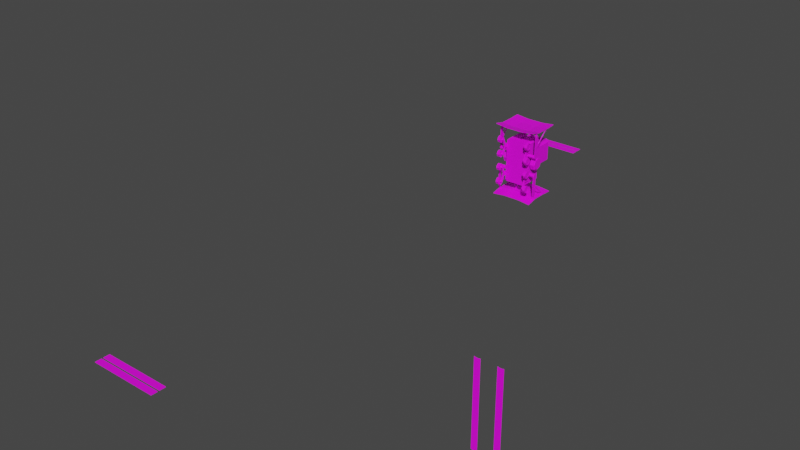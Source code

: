 # Source: BulldozerRobot.blend  (saved by Blender 3.4.6; exported with 4.5.12 LTS)
import bpy
from mathutils import Matrix  # noqa: F401  (used for matrix-valued properties, if any)

bpy.ops.wm.read_factory_settings(use_empty=True)
scene = bpy.context.scene
scene.name = 'Scene'

# ---- collections
col_collection = bpy.data.collections.new('Collection'); scene.collection.children.link(col_collection)

# ---- images (referenced by path relative to the original .blend; pixels are not part of the script)
import os
ASSET_DIR = os.environ.get("B2B_ASSET_DIR", "")  # directory of the original .blend (textures are referenced by path, not embedded)
HERE = os.path.dirname(os.path.abspath(__file__))  # packed textures are extracted next to this script under _unpacked/

def load_image(name, relpath, width, height, colorspace="sRGB"):
    """Load a texture the original file referenced (path relative to the .blend, or extracted next to this script)."""
    p = next((c for c in (os.path.join(HERE, relpath), os.path.join(ASSET_DIR, relpath)) if relpath and os.path.exists(c)), "")
    if p:
        img = bpy.data.images.load(p, check_existing=True)
        img.name = name
    else:  # same state as the original file: an image datablock whose file is absent (Cycles renders it pink)
        img = bpy.data.images.new(name, width, height)
        img.source = "FILE"
        img.filepath = "//" + (relpath or name)
    img.colorspace_settings.name = colorspace
    return img
img_colorpalete_duel_32x_png = load_image('colorPalete_duel-32x.png', 'Colors/colorPalete_duel-32x.png', 1024, 1024, 'sRGB')

# ---- materials (node trees are filled in below, after node groups)
mat_materialmap = bpy.data.materials.new('MaterialMap')
mat_materialmap.alpha_threshold = 0.0
mat_materialmap.use_transparent_shadow = False
mat_materialmap.roughness = 0.5
mat_materialmap.line_color = (0.0, 0.0, 0.0, 1.0)

# ---- material node trees
mat_materialmap.use_nodes = True; mat_materialmap.node_tree.nodes.clear()
_N = mat_materialmap.node_tree.nodes; _L = mat_materialmap.node_tree.links
n0 = _N.new('ShaderNodeOutputMaterial'); n0.name = 'Material Output'; n0.location = (300, 300)
n1 = _N.new('ShaderNodeBsdfPrincipled'); n1.name = 'Principled BSDF'; n1.location = (10, 300)
n1.distribution = 'GGX'
n1.subsurface_method = 'RANDOM_WALK_SKIN'
n1.inputs[3].default_value = 1.45
n1.inputs[27].default_value = (0.0, 0.0, 0.0, 1.0)
n1.inputs[28].default_value = 1.0
n2 = _N.new('ShaderNodeTexImage'); n2.name = 'Image Texture'; n2.location = (-446, 282)
n2.image = img_colorpalete_duel_32x_png
_L.new(n1.outputs[0], n0.inputs[0])
_L.new(n2.outputs[0], n1.inputs[0])
n0.is_active_output = True

# ---- world
world_world = bpy.data.worlds.new('World'); scene.world = world_world
world_world.use_nodes = True; world_world.node_tree.nodes.clear()
_N = world_world.node_tree.nodes; _L = world_world.node_tree.links
n0 = _N.new('ShaderNodeOutputWorld'); n0.name = 'World Output'; n0.location = (300, 300)
n1 = _N.new('ShaderNodeBackground'); n1.name = 'Background'; n1.location = (10, 300)
n1.inputs[0].default_value = (0.05088, 0.05088, 0.05088, 1.0)
_L.new(n1.outputs[0], n0.inputs[0])
n0.is_active_output = True
world_world.color = (0.05088, 0.05088, 0.05088)
world_world.use_sun_shadow = False
world_world.sun_shadow_jitter_overblur = 0.0

# ---- meshes
me_plane_001 = bpy.data.meshes.new('Plane.001')
me_plane_001.from_pydata([(-0.6767, -5.832, 0.0), (-0.6767, -5.71, 0.0), (0.6767, -5.832, 0.0), (0.6767, -5.71, 0.0), (0.6767, -5.866, 0.0), (0.6767, -5.988, 0.0), (-0.6767, -5.866, 0.0), (-0.6767, -5.988, 0.0)], [], [(1, 0, 2, 3), (6, 7, 5, 4)])
_uv = me_plane_001.uv_layers.new(name='UVMap')
_uv.uv.foreach_set('vector', [0.2134, 0.01016, 0.2134, 0.01017, 0.1816, 0.01017, 0.1816, 0.01016, 0.2134, 0.01016, 0.2134, 0.01017, 0.1816, 0.01017, 0.1816, 0.01016])
me_plane_001.materials.append(mat_materialmap)
me_plane_001.update()
me_cube_024 = bpy.data.meshes.new('Cube.024')
me_cube_024.from_pydata([(-2.186e-08, 0.5, 0.2), (-1.317e-08, 0.3013, 0.6495), (0.3039, 1.328e-08, 0.5739), (0.3839, 1.678e-08, 0.5453), (0.3039, 0.1068, 0.53), (0.3839, 0.08664, 0.5098), (0.3039, 0.1508, 0.4239), (0.3839, 0.1222, 0.4239), (0.3039, 0.1068, 0.3179), (0.3839, 0.08664, 0.3381), (0.3039, 1.328e-08, 0.2739), (0.3839, 1.678e-08, 0.3025), (0.3839, 0.1068, 0.53), (0.3839, 1.678e-08, 0.5739), (0.3839, 0.1508, 0.4239), (0.3839, 0.1068, 0.3179), (0.3839, 1.678e-08, 0.2739), (0.4051, 1.771e-08, 0.4239), (0.4051, 0.08664, 0.5098), (0.4051, 1.771e-08, 0.5453), (0.4051, 0.1222, 0.4239), (0.4051, 0.08664, 0.3381), (0.4051, 1.771e-08, 0.3025), (0.2927, 0.5511, 0.1363), (0.2927, 0.5742, 0.08065), (0.3756, 0.1179, 0.1209), (0.3093, 0.1413, 0.09751), (0.3756, 0.1012, 0.08065), (0.3093, 0.1343, 0.08065), (0.3756, 0.1179, 0.04037), (0.3093, 0.1413, 0.0638), (0.3756, 0.1582, 0.02368), (0.3093, 0.1582, 0.05682), (0.3756, 0.1985, 0.04037), (0.3093, 0.175, 0.0638), (0.3756, 0.2151, 0.08065), (0.3093, 0.182, 0.08065), (0.3756, 0.1985, 0.1209), (0.3093, 0.175, 0.09751), (0.3756, 0.1582, 0.1376), (0.3093, 0.1582, 0.1045), (0.3924, 0.5511, 0.1363), (0.3924, 0.5742, 0.08065), (0.3756, 0.1582, 0.1594), (0.3756, 0.1025, 0.1363), (0.3756, 0.0794, 0.08065), (0.3756, 0.1025, 0.02496), (0.3756, 0.1582, 0.001889), (0.3756, 0.2139, 0.02496), (0.3756, 0.2369, 0.08065), (0.3756, 0.2139, 0.1363), (0.3715, 0.1582, 0.1376), (0.3715, 0.1179, 0.1209), (0.3715, 0.1012, 0.08065), (0.3715, 0.1179, 0.04037), (0.3715, 0.1582, 0.02368), (0.3715, 0.1985, 0.04037), (0.3715, 0.2151, 0.08065), (0.3715, 0.1985, 0.1209), (0.3756, 0.4531, 0.1209), (0.3093, 0.4765, 0.09751), (0.3756, 0.4364, 0.08065), (0.3093, 0.4695, 0.08065), (0.3756, 0.4531, 0.04037), (0.3093, 0.4765, 0.0638), (0.3756, 0.4934, 0.02368), (0.3093, 0.4934, 0.05682), (0.3756, 0.5336, 0.04037), (0.3093, 0.5102, 0.0638), (0.3756, 0.5503, 0.08065), (0.3093, 0.5172, 0.08065), (0.3756, 0.5336, 0.1209), (0.3093, 0.5102, 0.09751), (0.3756, 0.4934, 0.1376), (0.3093, 0.4934, 0.1045), (0.3756, 0.4934, 0.1594), (0.3756, 0.4377, 0.1363), (0.3756, 0.4146, 0.08065), (0.3756, 0.4377, 0.02496), (0.3756, 0.4934, 0.001889), (0.3756, 0.5491, 0.02496), (0.3756, 0.5721, 0.08065), (0.3756, 0.5491, 0.1363), (0.3715, 0.4934, 0.1376), (0.3715, 0.4531, 0.1209), (0.3715, 0.4364, 0.08065), (0.3715, 0.4531, 0.04037), (0.3715, 0.4934, 0.02368), (0.3715, 0.5336, 0.04037), (0.3715, 0.5503, 0.08065), (0.3715, 0.5336, 0.1209), (0.3093, 0.1025, 0.1363), (0.3093, 0.1582, 0.1594), (0.3093, 0.0794, 0.08065), (0.3093, 0.1025, 0.02496), (0.3093, 0.1582, 0.001889), (0.3093, 0.2139, 0.02496), (0.3093, 0.2369, 0.08065), (0.3093, 0.2139, 0.1363), (0.3093, 0.4377, 0.1363), (0.3093, 0.4934, 0.1594), (0.3093, 0.4146, 0.08065), (0.3093, 0.4377, 0.02496), (0.3093, 0.4934, 0.001889), (0.3093, 0.5491, 0.02496), (0.3093, 0.5721, 0.08065), (0.3093, 0.5491, 0.1363), (0.2545, 0.2875, 0.1652), (0.2545, 0.2875, 0.2564), (0.2545, 0.3693, 0.1652), (0.2545, 0.3693, 0.2564), (0.2545, 0.3151, 0.1215), (0.2545, 0.3417, 0.1215), (0.2906, 0.2875, 0.1652), (0.2906, 0.2875, 0.2564), (0.2906, 0.3693, 0.2564), (0.2906, 0.3693, 0.1652), (0.2906, 0.3151, 0.1215), (0.2906, 0.3417, 0.1215), (0.4656, 0.8175, 0.06981), (0.4656, 0.7772, 0.8595), (-3.435e-08, 0.7859, 0.06981), (-3.259e-08, 0.7456, 0.8595), (0.4656, 0.7624, 0.627), (0.4656, 0.7624, 0.3064), (-3.194e-08, 0.7308, 0.627), (-3.194e-08, 0.7308, 0.3064), (-3.332e-08, 0.7622, 0.8595), (0.4656, 0.7938, 0.8595), (0.4656, 0.779, 0.3064), (0.4656, 0.8341, 0.06981), (-3.508e-08, 0.8025, 0.06981), (-3.267e-08, 0.7474, 0.3064), (0.4656, 0.779, 0.627), (-3.267e-08, 0.7474, 0.627), (0.1911, 0.7456, 0.8595), (0.1911, 0.7859, 0.06981), (0.1911, 0.7622, 0.8595), (0.1911, 0.8025, 0.06981), (0.1911, 0.7474, 0.3064), (0.1911, 0.7474, 0.627), (0.1911, 0.7308, 0.3064), (0.1911, 0.7308, 0.627), (0.2543, 0.1667, 0.2), (0.2543, 0.1667, 0.6495), (-1.082e-08, 0.2475, 0.6495), (-7.285e-09, 0.1667, 0.2), (0.1272, 0.5, 0.6495), (0.1272, 0.5, 0.2), (0.1272, 0.1667, 0.2), (0.2153, 0.5, 0.2), (0.2543, 0.461, 0.2), (0.2543, 0.461, 0.6495), (0.2153, 0.5, 0.6495), (0.2543, 0.04977, 0.2), (-1.863e-09, 0.04261, 1.2), (0.2543, 0.04977, 0.6495), (-2.176e-09, 0.04977, 0.2), (0.1272, 0.04977, 0.2), (0.1735, 0.07392, 0.6495), (0.06359, 0.5, 0.2), (0.06359, 0.5, 0.6495), (0.08677, 0.2475, 0.6495), (0.06359, 0.1667, 0.2), (0.06359, 0.04977, 0.2), (0.1351, 0.2475, 0.6495), (0.1735, 0.2091, 0.6495), (0.2007, 0.2203, 0.6495), (0.1666, 0.2854, 0.6495), (0.02036, 0.04261, 1.2), (0.04769, 0.02461, 1.2), (0.132, 0.07392, 1.2), (0.08677, 0.1192, 1.2), (-1.002e-08, 0.2292, 1.2), (-1.082e-08, 0.2475, 1.182), (0.1735, 0.07392, 1.182), (0.1552, 0.07392, 1.2), (0.08677, 0.2292, 1.2), (0.08677, 0.2475, 1.182), (0.1552, 0.2015, 1.2), (0.1735, 0.2091, 1.182), (0.1275, 0.2292, 1.2), (0.1351, 0.2475, 1.182), (0.3093, 0.1582, 0.132), (0.3093, 0.1219, 0.1169), (0.3093, 0.1069, 0.08065), (0.3093, 0.1219, 0.04438), (0.3093, 0.1582, 0.02935), (0.3093, 0.1944, 0.04438), (0.3093, 0.2095, 0.08065), (0.3093, 0.1944, 0.1169), (0.3093, 0.4934, 0.132), (0.3093, 0.4571, 0.1169), (0.3093, 0.4421, 0.08065), (0.3093, 0.4571, 0.04438), (0.3093, 0.4934, 0.02935), (0.3093, 0.5296, 0.04438), (0.3093, 0.5447, 0.08065), (0.3093, 0.5296, 0.1169), (0.4532, 0.218, 0.2232), (0.4532, 0.1897, 0.2349), (0.2367, 0.218, 0.2232), (0.4349, 0.218, 0.2232), (0.2367, 0.1897, 0.2349), (0.4349, 0.1897, 0.2349), (0.2367, 0.178, 0.2632), (0.4349, 0.178, 0.2632), (0.2367, 0.1897, 0.2914), (0.4349, 0.1897, 0.2914), (0.2367, 0.218, 0.3032), (0.4349, 0.218, 0.3032), (0.2367, 0.2462, 0.2914), (0.4349, 0.2462, 0.2914), (0.2367, 0.258, 0.2632), (0.4349, 0.258, 0.2632), (0.2367, 0.2462, 0.2349), (0.4349, 0.2462, 0.2349), (0.4532, 0.178, 0.2632), (0.4532, 0.1897, 0.2914), (0.4532, 0.218, 0.3032), (0.4532, 0.2462, 0.2914), (0.4532, 0.258, 0.2632), (0.4532, 0.2462, 0.2349), (0.4532, 0.7336, 0.2536), (0.4349, 0.7336, 0.2536), (0.4532, 0.7258, 0.2497), (0.4532, 0.739, 0.2632), (0.4349, 0.7258, 0.2497), (0.4532, 0.7336, 0.2727), (0.4349, 0.739, 0.2632), (0.4532, 0.7258, 0.2766), (0.4349, 0.7336, 0.2727), (0.4349, 0.7258, 0.2766), (0.4532, 0.674, 0.2632), (0.4532, 0.674, 0.2349), (0.4532, 0.674, 0.2232), (0.4532, 0.674, 0.2914), (0.4349, 0.674, 0.2914), (0.4349, 0.674, 0.2632), (0.4349, 0.674, 0.2232), (0.4532, 0.674, 0.3032), (0.4349, 0.674, 0.2349), (0.4349, 0.674, 0.3032), (0.4532, 0.7099, 0.2632), (0.4532, 0.7099, 0.2497), (0.4349, 0.7099, 0.2727), (0.4349, 0.7099, 0.2497), (0.4349, 0.7099, 0.2536), (0.4349, 0.7099, 0.2766), (0.4532, 0.7099, 0.2536), (0.4532, 0.7099, 0.2727), (0.4349, 0.7099, 0.2632), (0.4532, 0.7099, 0.2766), (0.4335, 0.7764, 0.2371), (0.4335, 0.7791, 0.2263), (0.4335, 0.771, 0.2632), (0.4335, 0.7645, 0.2892), (0.4335, 0.7645, 0.3), (0.4335, 0.7049, 0.2762), (0.4335, 0.7099, 0.2447), (0.4335, 0.7049, 0.2501), (0.4335, 0.7099, 0.2816), (0.4335, 0.7003, 0.2632), (0.4222, 0.7645, 0.2892), (0.4222, 0.7645, 0.3), (0.4222, 0.771, 0.2632), (0.4222, 0.7764, 0.2371), (0.4222, 0.7791, 0.2263), (0.4222, 0.7049, 0.2762), (0.4222, 0.7099, 0.2447), (0.4222, 0.7049, 0.2501), (0.4222, 0.7099, 0.2816), (0.4222, 0.7003, 0.2632), (0.2543, 1.112e-08, 0.2), (0.2543, 1.112e-08, 0.6495), (0.0, 0.0, 0.2), (0.1272, 5.559e-09, 0.2), (0.1735, 7.585e-09, 0.6495), (0.06359, 2.779e-09, 0.2), (0.1735, 7.585e-09, 1.182), (0.1552, 6.784e-09, 1.2), (0.05212, 2.278e-09, 1.2), (0.4326, 0.7722, 0.5632), (0.4326, 0.77, 0.5703), (0.4349, 0.5144, 0.3178), (0.4349, 0.4691, 0.3178), (0.4532, 0.4691, 0.3178), (0.4532, 0.5144, 0.3178), (0.4532, 0.4614, 0.2349), (0.4532, 0.5144, 0.2349), (0.4532, 0.4614, 0.2791), (0.4532, 0.5144, 0.2791), (0.4349, 0.5144, 0.2632), (0.4349, 0.4614, 0.2632), (0.4532, 0.5144, 0.3032), (0.4532, 0.4614, 0.3032), (0.4532, 0.5144, 0.2632), (0.4532, 0.4614, 0.2632), (0.4532, 0.5144, 0.2232), (0.4532, 0.4614, 0.2232), (0.4349, 0.4614, 0.2914), (0.4349, 0.5144, 0.2914), (0.4349, 0.5144, 0.2232), (0.4349, 0.4614, 0.2232), (0.4349, 0.4614, 0.2349), (0.4349, 0.5144, 0.2349), (0.4349, 0.4614, 0.3032), (0.4349, 0.5144, 0.3032), (0.4326, 0.7656, 0.5873), (0.4326, 0.7602, 0.6043), (0.4326, 0.7602, 0.6114), (0.4326, 0.7308, 0.5958), (0.4326, 0.7349, 0.5752), (0.4326, 0.7308, 0.5788), (0.4326, 0.7349, 0.5993), (0.4326, 0.7269, 0.5873), (0.453, 0.7602, 0.6043), (0.453, 0.7602, 0.6114), (0.453, 0.7656, 0.5873), (0.453, 0.77, 0.5703), (0.453, 0.7722, 0.5632), (0.453, 0.7308, 0.5958), (0.453, 0.7349, 0.5752), (0.453, 0.7308, 0.5788), (0.453, 0.7349, 0.5993), (0.453, 0.7269, 0.5873), (0.4295, 0.4691, 0.3178), (0.4586, 0.5144, 0.3178), (0.4295, 0.4614, 0.3032), (0.4295, 0.5144, 0.3178), (0.4586, 0.4691, 0.3178), (0.4586, 0.4614, 0.3032), (0.4586, 0.5144, 0.3032), (0.4295, 0.5144, 0.3032), (0.4586, 0.4614, 0.2839), (0.4586, 0.5144, 0.2839), (0.4295, 0.4614, 0.2963), (0.4295, 0.5144, 0.2963), (0.4354, 0.6732, 0.5067), (0.4322, 0.6674, 0.5119), (0.4352, 0.6678, 0.5124), (0.4352, 0.7351, 0.5863), (0.4376, 0.672, 0.5086), (0.4376, 0.7393, 0.5825), (0.4432, 0.6738, 0.507), (0.4432, 0.741, 0.581), (0.4489, 0.672, 0.5086), (0.4489, 0.7393, 0.5825), (0.4512, 0.6678, 0.5124), (0.4512, 0.7351, 0.5863), (0.4489, 0.6637, 0.5162), (0.4489, 0.7309, 0.5901), (0.4432, 0.6619, 0.5177), (0.4432, 0.7292, 0.5917), (0.4376, 0.6637, 0.5162), (0.4376, 0.7309, 0.5901), (0.4432, 0.6755, 0.5045), (0.451, 0.6732, 0.5067), (0.4542, 0.6674, 0.5119), (0.451, 0.6617, 0.5171), (0.4432, 0.6593, 0.5193), (0.4354, 0.6617, 0.5171), (0.4354, 0.4873, 0.3254), (0.4322, 0.493, 0.3201), (0.4432, 0.4849, 0.3275), (0.451, 0.4873, 0.3254), (0.4542, 0.493, 0.3201), (0.451, 0.4988, 0.3149), (0.4432, 0.5011, 0.3128), (0.4354, 0.4988, 0.3149), (0.4532, 0.4768, 0.3298), (0.4532, 0.5067, 0.3298), (0.4532, 0.4836, 0.3328), (0.4532, 0.4917, 0.3339), (0.4532, 0.4998, 0.3328), (0.4349, 0.5067, 0.3298), (0.4349, 0.4768, 0.3298), (0.4349, 0.4998, 0.3328), (0.4349, 0.4917, 0.3339), (0.4349, 0.4836, 0.3328), (0.4295, 0.4768, 0.3298), (0.4295, 0.5067, 0.3298), (0.4295, 0.4836, 0.3328), (0.4295, 0.4917, 0.3339), (0.4295, 0.4998, 0.3328), (0.4586, 0.5067, 0.3298), (0.4586, 0.4768, 0.3298), (0.4586, 0.4998, 0.3328), (0.4586, 0.4917, 0.3339), (0.4586, 0.4836, 0.3328), (0.116, 0.469, 0.6598), (0.116, 0.469, 0.6181), (0.07473, 0.469, 0.6181), (0.07473, 0.469, 0.6598), (0.07473, 0.5172, 0.6598), (0.116, 0.5172, 0.6598), (0.116, 0.5172, 0.6181), (0.07473, 0.5172, 0.6181), (0.116, 0.5256, 0.626), (0.116, 0.5249, 0.6533), (0.116, 0.5309, 0.6347), (0.116, 0.5307, 0.6447), (0.07473, 0.5249, 0.6533), (0.07473, 0.5256, 0.626), (0.07473, 0.5307, 0.6447), (0.07473, 0.5309, 0.6347), (0.116, 0.7343, 0.3909), (0.116, 0.7343, 0.4327), (0.07473, 0.7343, 0.4327), (0.07473, 0.7343, 0.3909), (0.07473, 0.6861, 0.3909), (0.116, 0.6861, 0.3909), (0.116, 0.6861, 0.4327), (0.07473, 0.6861, 0.4327), (0.116, 0.6777, 0.4248), (0.116, 0.6785, 0.3975), (0.116, 0.6724, 0.4161), (0.116, 0.6727, 0.4061), (0.07473, 0.6785, 0.3975), (0.07473, 0.6777, 0.4248), (0.07473, 0.6727, 0.4061), (0.07473, 0.6724, 0.4161), (0.08319, 0.6, 0.5048), (0.07781, 0.6102, 0.5128), (0.08279, 0.6106, 0.5123), (0.08279, 0.6913, 0.409), (0.08671, 0.6032, 0.5064), (0.08671, 0.6838, 0.4032), (0.09618, 0.6001, 0.504), (0.09618, 0.6807, 0.4008), (0.1056, 0.6032, 0.5064), (0.1056, 0.6838, 0.4032), (0.1096, 0.6106, 0.5123), (0.1096, 0.6913, 0.409), (0.1056, 0.6181, 0.5181), (0.1056, 0.6988, 0.4149), (0.09618, 0.6212, 0.5205), (0.09618, 0.7018, 0.4173), (0.08671, 0.6181, 0.5181), (0.08671, 0.6988, 0.4149), (0.09618, 0.5958, 0.5015), (0.1092, 0.6, 0.5048), (0.1146, 0.6102, 0.5128), (0.1092, 0.6205, 0.5208), (0.09618, 0.6247, 0.5241), (0.08319, 0.6205, 0.5208), (0.08319, 0.5198, 0.6497), (0.07781, 0.5095, 0.6417), (0.09618, 0.524, 0.653), (0.1092, 0.5198, 0.6497), (0.1146, 0.5095, 0.6417), (0.1092, 0.4993, 0.6337), (0.09618, 0.495, 0.6304), (0.08319, 0.4993, 0.6337), (0.3093, 0.1413, 0.09751), (0.3093, 0.1343, 0.08065), (0.3093, 0.1413, 0.0638), (0.3093, 0.1582, 0.05682), (0.3093, 0.175, 0.0638), (0.3093, 0.182, 0.08065), (0.3093, 0.175, 0.09751), (0.3093, 0.1582, 0.1045), (0.3093, 0.4765, 0.09751), (0.3093, 0.4695, 0.08065), (0.3093, 0.4765, 0.0638), (0.3093, 0.4934, 0.05682), (0.3093, 0.5102, 0.0638), (0.3093, 0.5172, 0.08065), (0.3093, 0.5102, 0.09751), (0.3093, 0.4934, 0.1045), (0.2848, 0.1413, 0.09751), (0.2848, 0.1582, 0.1045), (0.2848, 0.1343, 0.08065), (0.2848, 0.1413, 0.0638), (0.2848, 0.1582, 0.05682), (0.2848, 0.175, 0.0638), (0.2848, 0.1856, 0.07203), (0.2848, 0.1714, 0.1063), (0.2848, 0.4804, 0.107), (0.2848, 0.4934, 0.1045), (0.2848, 0.4666, 0.0735), (0.2848, 0.4765, 0.0638), (0.2848, 0.4934, 0.05682), (0.2848, 0.5102, 0.0638), (0.2848, 0.5172, 0.08065), (0.2848, 0.5102, 0.09751), (0.2601, 0.1413, 0.09751), (0.2601, 0.1582, 0.1045), (0.2601, 0.1343, 0.08065), (0.2601, 0.1413, 0.0638), (0.2601, 0.1582, 0.05682), (0.2601, 0.175, 0.0638), (0.2601, 0.1856, 0.07203), (0.2601, 0.1714, 0.1063), (0.2601, 0.4804, 0.107), (0.2601, 0.4934, 0.1045), (0.2601, 0.4666, 0.0735), (0.2601, 0.4765, 0.0638), (0.2601, 0.4934, 0.05682), (0.2601, 0.5102, 0.0638), (0.2601, 0.5172, 0.08065), (0.2601, 0.5102, 0.09751), (0.2848, 0.3188, 0.1674), (0.2848, 0.333, 0.1331), (0.2848, 0.3236, 0.1327), (0.2848, 0.3375, 0.1662), (0.2601, 0.3188, 0.1674), (0.2601, 0.333, 0.1331), (0.2601, 0.3236, 0.1327), (0.2601, 0.3375, 0.1662), (0.08677, 0.2475, 1.144), (-1.082e-08, 0.2475, 1.144), (0.1735, 0.07392, 1.144), (0.1735, 0.2091, 1.144), (0.1351, 0.2475, 1.144), (0.1735, 7.585e-09, 1.144), (0.08677, 0.2475, 0.9295), (0.1351, 0.2475, 0.9295), (-1.082e-08, 0.2475, 0.9295), (0.1735, 0.07392, 0.9295), (0.1735, 0.2091, 0.9295), (0.1735, 7.585e-09, 0.9295), (-9.951e-09, 0.2276, 1.204), (-7.602e-09, 0.1739, 1.204), (0.1028, 0.2291, 1.208), (0.1078, 0.1739, 1.204), (-8.115e-09, 0.1857, 1.239), (-1.046e-08, 0.2394, 1.239), (0.09959, 0.238, 1.235), (0.1036, 0.1857, 1.239), (0.1078, 0.2276, 1.204), (0.004477, 0.2291, 1.208), (0.1036, 0.2394, 1.239), (0.004477, 0.238, 1.235), (0.004477, 0.2245, 1.209), (0.004477, 0.2334, 1.236), (0.1028, 0.2245, 1.209), (0.09959, 0.2334, 1.236), (-9.821e-09, 0.2247, 1.204), (0.1078, 0.2247, 1.204), (-1.033e-08, 0.2364, 1.239), (0.1036, 0.2364, 1.239)], [], [(148, 147, 153, 150), (151, 152, 144, 143), (2, 13, 12, 4), (4, 12, 14, 6), (6, 14, 15, 8), (8, 15, 16, 10), (3, 5, 12, 13), (5, 7, 14, 12), (7, 9, 15, 14), (9, 11, 16, 15), (11, 9, 21, 22), (7, 5, 18, 20), (9, 7, 20, 21), (5, 3, 19, 18), (17, 18, 19), (17, 20, 18), (17, 21, 20), (17, 22, 21), (23, 41, 42, 24), (91, 44, 43, 92), (93, 45, 44, 91), (94, 46, 45, 93), (95, 47, 46, 94), (96, 48, 47, 95), (97, 49, 48, 96), (98, 50, 49, 97), (92, 43, 50, 98), (25, 39, 43, 44), (27, 25, 44, 45), (29, 27, 45, 46), (31, 29, 46, 47), (33, 31, 47, 48), (35, 33, 48, 49), (37, 35, 49, 50), (39, 37, 50, 43), (39, 25, 52, 51), (25, 27, 53, 52), (27, 29, 54, 53), (29, 31, 55, 54), (31, 33, 56, 55), (33, 35, 57, 56), (35, 37, 58, 57), (37, 39, 51, 58), (99, 76, 75, 100), (101, 77, 76, 99), (102, 78, 77, 101), (103, 79, 78, 102), (104, 80, 79, 103), (105, 81, 80, 104), (106, 82, 81, 105), (100, 75, 82, 106), (59, 73, 75, 76), (61, 59, 76, 77), (63, 61, 77, 78), (65, 63, 78, 79), (67, 65, 79, 80), (69, 67, 80, 81), (71, 69, 81, 82), (73, 71, 82, 75), (73, 59, 84, 83), (59, 61, 85, 84), (61, 63, 86, 85), (63, 65, 87, 86), (65, 67, 88, 87), (67, 69, 89, 88), (69, 71, 90, 89), (71, 73, 83, 90), (51, 52, 53, 54, 55, 56, 57, 58), (83, 84, 85, 86, 87, 88, 89, 90), (183, 184, 91, 92), (184, 185, 93, 91), (185, 186, 94, 93), (186, 187, 95, 94), (187, 188, 96, 95), (188, 189, 97, 96), (189, 190, 98, 97), (190, 183, 92, 98), (191, 192, 99, 100), (192, 193, 101, 99), (193, 194, 102, 101), (194, 195, 103, 102), (195, 196, 104, 103), (196, 197, 105, 104), (197, 198, 106, 105), (198, 191, 100, 106), (109, 107, 108, 110), (109, 112, 111, 107), (116, 115, 114, 113), (116, 113, 117, 118), (110, 108, 114, 115), (109, 110, 115, 116), (112, 109, 116, 118), (111, 112, 118, 117), (108, 107, 113, 114), (107, 111, 117, 113), (142, 123, 120, 135), (136, 119, 124, 141), (141, 124, 123, 142), (140, 137, 128, 133), (138, 139, 129, 130), (139, 140, 133, 129), (124, 119, 130, 129), (120, 123, 133, 128), (136, 121, 131, 138), (135, 120, 128, 137), (123, 124, 129, 133), (122, 135, 137, 127), (119, 136, 138, 130), (132, 134, 140, 139), (131, 132, 139, 138), (134, 127, 137, 140), (121, 136, 141, 126), (125, 142, 135, 122), (141, 142, 125, 126), (158, 149, 143, 154), (149, 148, 150, 151, 143), (164, 163, 149, 158), (147, 168, 167, 144, 152, 153), (163, 160, 148, 149), (160, 161, 147, 148), (152, 151, 150, 153), (167, 166, 159, 156, 144), (173, 155, 169, 172, 177), (278, 164, 158, 276), (143, 144, 156, 154), (276, 158, 154, 273), (161, 162, 165, 168, 147), (177, 172, 171, 176, 179, 181), (171, 170, 281, 280, 176), (275, 157, 164, 278), (0, 1, 161, 160), (146, 0, 160, 163), (1, 145, 162, 161), (157, 146, 163, 164), (512, 513, 180, 175), (165, 166, 167, 168), (514, 182, 180, 513), (515, 512, 175, 279), (169, 170, 171, 172), (514, 510, 178, 182), (279, 175, 176, 280), (173, 177, 178, 174), (181, 179, 180, 182), (177, 181, 182, 178), (175, 180, 179, 176), (510, 511, 174, 178), (38, 40, 183, 190), (36, 38, 190, 189), (34, 36, 189, 188), (32, 34, 188, 187), (30, 32, 187, 186), (28, 30, 186, 185), (26, 28, 185, 184), (40, 26, 184, 183), (72, 74, 191, 198), (70, 72, 198, 197), (68, 70, 197, 196), (66, 68, 196, 195), (64, 66, 195, 194), (62, 64, 194, 193), (60, 62, 193, 192), (74, 60, 192, 191), (252, 250, 228, 230), (210, 208, 218, 219), (201, 202, 204, 203), (246, 247, 224, 227), (243, 249, 223, 226), (203, 204, 206, 205), (227, 224, 223, 225), (208, 206, 217, 218), (205, 206, 208, 207), (231, 232, 230, 228), (204, 202, 199, 200), (207, 208, 210, 209), (229, 231, 228, 226), (251, 245, 231, 229), (209, 210, 212, 211), (224, 229, 226, 223), (206, 204, 200, 217), (211, 212, 214, 213), (250, 243, 226, 228), (200, 199, 222, 221, 220, 219, 218, 217), (213, 214, 216, 215), (244, 246, 227, 225), (249, 244, 225, 223), (215, 216, 202, 201), (201, 203, 205, 207, 209, 211, 213, 215), (247, 251, 229, 224), (245, 248, 232, 231), (248, 252, 230, 232), (298, 302, 239, 235), (212, 210, 306, 300), (292, 301, 237, 238), (220, 221, 297, 290), (199, 202, 303, 299), (216, 214, 293, 304), (210, 219, 295, 306), (221, 222, 288, 297), (202, 216, 304, 303), (219, 220, 290, 295), (242, 240, 252, 248), (237, 242, 248, 245), (241, 238, 251, 247), (234, 235, 244, 249), (235, 239, 246, 244), (236, 233, 243, 250), (238, 237, 245, 251), (233, 234, 249, 243), (239, 241, 247, 246), (240, 236, 250, 252), (259, 254, 253, 260), (262, 255, 256, 258), (260, 253, 255, 262), (258, 256, 257, 261), (269, 270, 266, 267), (272, 268, 263, 265), (270, 272, 265, 266), (268, 271, 264, 263), (253, 254, 267, 266), (260, 262, 272, 270), (257, 256, 263, 264), (261, 257, 264, 271), (262, 258, 268, 272), (256, 255, 265, 263), (254, 259, 269, 267), (259, 260, 270, 269), (255, 253, 266, 265), (258, 261, 271, 268), (159, 277, 274, 156), (154, 156, 274, 273), (291, 296, 233, 236), (290, 291, 335, 334), (289, 298, 235, 234), (305, 292, 238, 241), (294, 291, 236, 240), (301, 307, 242, 237), (296, 289, 234, 233), (214, 212, 300, 293), (302, 305, 241, 239), (307, 294, 240, 242), (305, 302, 303, 304), (289, 296, 297, 288), (301, 292, 293, 300), (296, 291, 290, 297), (302, 298, 299, 303), (298, 289, 288, 299), (292, 305, 304, 293), (285, 376, 380, 326), (222, 199, 299, 288), (306, 295, 286, 285), (287, 284, 375, 371), (294, 307, 284, 287), (294, 287, 327, 332), (285, 286, 370, 376), (375, 284, 329, 381), (312, 282, 283, 313), (315, 308, 309, 311), (313, 283, 308, 315), (311, 309, 310, 314), (322, 323, 319, 320), (325, 321, 316, 318), (323, 325, 318, 319), (321, 324, 317, 316), (283, 282, 320, 319), (313, 315, 325, 323), (310, 309, 316, 317), (314, 310, 317, 324), (315, 311, 321, 325), (309, 308, 318, 316), (282, 312, 322, 320), (312, 313, 323, 322), (308, 283, 319, 318), (311, 314, 324, 321), (335, 332, 331, 334), (333, 337, 336, 328), (331, 332, 327, 330), (333, 328, 326, 329), (330, 327, 385, 387, 388, 389, 386), (291, 294, 332, 335), (306, 285, 326, 328), (286, 295, 331, 330), (329, 326, 380, 382, 383, 384, 381), (295, 290, 334, 331), (307, 301, 337, 333), (301, 300, 336, 337), (300, 306, 328, 336), (370, 286, 330, 386), (284, 307, 333, 329), (357, 358, 366, 367), (344, 346, 357, 356), (340, 341, 343, 342), (356, 357, 367, 368), (354, 340, 339, 361), (342, 343, 345, 344), (358, 359, 365, 366), (350, 352, 360, 359), (344, 345, 347, 346), (360, 361, 362, 364), (342, 344, 356, 338), (346, 347, 349, 348), (338, 356, 368, 369), (340, 342, 338, 339), (348, 349, 351, 350), (363, 369, 368, 367, 366, 365, 364, 362), (348, 350, 359, 358), (350, 351, 353, 352), (343, 341, 355, 353, 351, 349, 347, 345), (359, 360, 364, 365), (352, 353, 355, 354), (339, 338, 369, 363), (352, 354, 361, 360), (354, 355, 341, 340), (346, 348, 358, 357), (361, 339, 363, 362), (371, 375, 377, 374), (374, 377, 378, 373), (373, 378, 379, 372), (372, 379, 376, 370), (380, 376, 379, 382), (382, 379, 378, 383), (383, 378, 377, 384), (384, 377, 375, 381), (385, 371, 374, 387), (387, 374, 373, 388), (388, 373, 372, 389), (389, 372, 370, 386), (287, 371, 385, 327), (392, 391, 390, 393), (392, 393, 394, 402, 404, 405, 403, 397), (399, 402, 394, 395), (391, 392, 397, 396), (393, 390, 395, 394), (397, 403, 398, 396), (398, 403, 405, 400), (400, 405, 404, 401), (401, 404, 402, 399), (390, 391, 396, 398, 400, 401, 399, 395), (408, 407, 406, 409), (408, 409, 410, 418, 420, 421, 419, 413), (415, 418, 410, 411), (407, 408, 413, 412), (409, 406, 411, 410), (413, 419, 414, 412), (414, 419, 421, 416), (416, 421, 420, 417), (417, 420, 418, 415), (406, 407, 412, 414, 416, 417, 415, 411), (441, 442, 450, 451), (428, 430, 441, 440), (424, 425, 427, 426), (440, 441, 451, 452), (438, 424, 423, 445), (426, 427, 429, 428), (442, 443, 449, 450), (434, 436, 444, 443), (428, 429, 431, 430), (444, 445, 446, 448), (426, 428, 440, 422), (430, 431, 433, 432), (422, 440, 452, 453), (424, 426, 422, 423), (432, 433, 435, 434), (447, 453, 452, 451, 450, 449, 448, 446), (432, 434, 443, 442), (434, 435, 437, 436), (427, 425, 439, 437, 435, 433, 431, 429), (443, 444, 448, 449), (436, 437, 439, 438), (423, 422, 453, 447), (436, 438, 445, 444), (438, 439, 425, 424), (430, 432, 442, 441), (445, 423, 447, 446), (462, 469, 479, 478), (476, 492, 507, 503), (478, 479, 495, 494), (463, 462, 478, 480), (464, 463, 480, 481), (454, 461, 471, 470), (465, 464, 481, 482), (455, 454, 470, 472), (466, 465, 482, 483), (456, 455, 472, 473), (467, 466, 483, 484), (457, 456, 473, 474), (468, 467, 484, 485), (458, 457, 474, 475), (469, 468, 485, 479), (459, 458, 475, 476), (460, 459, 476, 477), (461, 460, 477, 471), (487, 493, 492, 491, 490, 489, 488, 486), (495, 501, 500, 499, 498, 497, 496, 494), (481, 480, 496, 497), (470, 471, 487, 486), (482, 481, 497, 498), (472, 470, 486, 488), (483, 482, 498, 499), (473, 472, 488, 489), (484, 483, 499, 500), (474, 473, 489, 490), (485, 484, 500, 501), (475, 474, 490, 491), (479, 485, 501, 495), (476, 475, 491, 492), (480, 478, 505, 504), (471, 477, 493, 487), (504, 505, 509, 508), (502, 503, 507, 506), (477, 476, 503, 502), (494, 496, 508, 509), (493, 477, 502, 506), (496, 480, 504, 508), (492, 493, 506, 507), (478, 494, 509, 505), (516, 518, 511, 510), (517, 516, 510, 514), (521, 519, 512, 515), (517, 514, 513, 520), (519, 520, 513, 512), (159, 166, 520, 519), (165, 517, 520, 166), (277, 159, 519, 521), (165, 162, 516, 517), (162, 145, 518, 516), (538, 539, 525, 523), (540, 526, 529, 541), (523, 525, 529, 526), (539, 530, 532, 541), (528, 524, 536, 537), (531, 524, 530, 522), (528, 533, 527, 532), (524, 528, 532, 530), (533, 531, 522, 527), (536, 534, 535, 537), (524, 531, 534, 536), (533, 528, 537, 535), (531, 533, 535, 534), (525, 539, 541, 529), (527, 540, 541, 532), (522, 530, 539, 538)])
_uv = me_cube_024.uv_layers.new(name='UVMap')
_uv.uv.foreach_set('vector', [0.01137, 0.01753, 0.01137, 0.01752, 0.01214, 0.01752, 0.01214, 0.01753, 1.0, 0.01756, 0.0, 0.01756, 0.0, 0.01756, 1.0, 0.01756, 0.01089, 0.01756, 0.01159, 0.01756, 0.01158, 0.01757, 0.01089, 0.01757, 0.01089, 0.01757, 0.01158, 0.01757, 0.01159, 0.01757, 0.01089, 0.01757, 0.01159, 0.01756, 0.01228, 0.01756, 0.01228, 0.01757, 0.01159, 0.01757, 0.01159, 0.01757, 0.01228, 0.01757, 0.01228, 0.01757, 0.01159, 0.01757, 0.005972, 0.01757, 0.006725, 0.01757, 0.0069, 0.01757, 0.005972, 0.01757, 0.006725, 0.01757, 0.007034, 0.01757, 0.007282, 0.01757, 0.0069, 0.01757, 0.007034, 0.01757, 0.006725, 0.01756, 0.0069, 0.01756, 0.007282, 0.01757, 0.006725, 0.01756, 0.005972, 0.01756, 0.005972, 0.01756, 0.0069, 0.01756, 0.004262, 0.01758, 0.004262, 0.01757, 0.004445, 0.01757, 0.004445, 0.01758, 0.01112, 0.01758, 0.01111, 0.01757, 0.0113, 0.01757, 0.0113, 0.01758, 0.004262, 0.01757, 0.004262, 0.01757, 0.004445, 0.01757, 0.004445, 0.01757, 0.01111, 0.01757, 0.01112, 0.01757, 0.0113, 0.01757, 0.0113, 0.01757, 0.009856, 0.01757, 0.009103, 0.01756, 0.009856, 0.01756, 0.009856, 0.01757, 0.008794, 0.01757, 0.009103, 0.01756, 0.009856, 0.01757, 0.009103, 0.01757, 0.008794, 0.01757, 0.009856, 0.01757, 0.009856, 0.01757, 0.009103, 0.01757, 0.0, 0.01758, 0.003609, 0.01758, 0.1265, 0.01758, 0.1229, 0.01758, 0.003686, 0.01757, 0.004261, 0.01757, 0.004261, 0.01757, 0.003686, 0.01757, 0.003686, 0.01757, 0.004262, 0.01757, 0.004261, 0.01757, 0.003686, 0.01757, 0.007858, 0.01757, 0.008433, 0.01757, 0.008433, 0.01757, 0.007858, 0.01757, 0.007858, 0.01757, 0.008433, 0.01757, 0.008433, 0.01757, 0.007858, 0.01757, 0.004262, 0.01757, 0.004837, 0.01757, 0.004837, 0.01757, 0.004262, 0.01757, 0.004262, 0.01757, 0.004837, 0.01757, 0.004837, 0.01757, 0.004262, 0.01757, 0.001953, 0.01757, 0.002528, 0.01757, 0.002531, 0.01757, 0.001956, 0.01757, 0.001956, 0.01757, 0.002531, 0.01757, 0.002528, 0.01757, 0.001953, 0.01757, 0.0856, 0.01758, 0.04847, 0.01758, 0.0, 0.01758, 0.05132, 0.01758, 0.1752, 0.01758, 0.0856, 0.01758, 0.05132, 0.01758, 0.1752, 0.01758, 0.2648, 0.01758, 0.1752, 0.01758, 0.1752, 0.01758, 0.2991, 0.01758, 0.302, 0.01758, 0.2648, 0.01758, 0.2991, 0.01758, 0.3504, 0.01758, 0.2649, 0.01758, 0.302, 0.01758, 0.3504, 0.01758, 0.2991, 0.01758, 0.1752, 0.01758, 0.2649, 0.01758, 0.2991, 0.01758, 0.1752, 0.01758, 0.0856, 0.01758, 0.1752, 0.01758, 0.1752, 0.01758, 0.05132, 0.01758, 0.04847, 0.01758, 0.0856, 0.01758, 0.05132, 0.01758, 0.0, 0.01758, 0.01181, 0.01756, 0.01181, 0.01756, 0.01184, 0.01756, 0.01184, 0.01756, 0.01181, 0.01756, 0.01181, 0.01756, 0.01184, 0.01756, 0.01184, 0.01756, 0.0101, 0.01755, 0.0101, 0.01754, 0.01013, 0.01754, 0.01013, 0.01755, 0.0101, 0.01754, 0.0101, 0.01754, 0.01013, 0.01754, 0.01013, 0.01754, 0.0117, 0.01756, 0.0117, 0.01756, 0.01174, 0.01756, 0.01174, 0.01756, 0.0117, 0.01756, 0.0117, 0.01756, 0.01174, 0.01756, 0.01174, 0.01756, 0.01188, 0.01756, 0.01188, 0.01756, 0.01184, 0.01756, 0.01184, 0.01756, 0.01188, 0.01756, 0.01188, 0.01756, 0.01184, 0.01756, 0.01184, 0.01756, 0.00311, 0.01757, 0.003686, 0.01757, 0.003686, 0.01757, 0.00311, 0.01757, 0.00311, 0.01757, 0.003686, 0.01757, 0.003686, 0.01757, 0.00311, 0.01757, 0.007282, 0.01757, 0.007858, 0.01757, 0.007858, 0.01757, 0.007282, 0.01757, 0.007282, 0.01757, 0.007858, 0.01757, 0.007858, 0.01757, 0.007282, 0.01757, 0.004837, 0.01757, 0.005412, 0.01757, 0.005412, 0.01757, 0.004837, 0.01757, 0.004837, 0.01757, 0.005412, 0.01757, 0.005412, 0.01757, 0.004837, 0.01757, 0.002531, 0.01757, 0.003107, 0.01757, 0.00311, 0.01757, 0.002535, 0.01757, 0.002535, 0.01757, 0.00311, 0.01757, 0.003107, 0.01757, 0.002531, 0.01757, 0.2648, 0.01758, 0.302, 0.01758, 0.3504, 0.01758, 0.2991, 0.01758, 0.1752, 0.01758, 0.2648, 0.01758, 0.2991, 0.01758, 0.1752, 0.01758, 0.0856, 0.01758, 0.1752, 0.01758, 0.1752, 0.01758, 0.05132, 0.01758, 0.04848, 0.01758, 0.0856, 0.01758, 0.05132, 0.01758, 0.0, 0.01758, 0.0856, 0.01758, 0.04848, 0.01758, 0.0, 0.01758, 0.05132, 0.01758, 0.1752, 0.01758, 0.0856, 0.01758, 0.05132, 0.01758, 0.1752, 0.01758, 0.2648, 0.01758, 0.1752, 0.01758, 0.1752, 0.01758, 0.2991, 0.01758, 0.302, 0.01758, 0.2648, 0.01758, 0.2991, 0.01758, 0.3504, 0.01758, 0.01177, 0.01756, 0.01177, 0.01756, 0.01181, 0.01756, 0.01181, 0.01756, 0.01177, 0.01756, 0.01177, 0.01756, 0.01181, 0.01756, 0.01181, 0.01756, 0.008607, 0.01756, 0.008605, 0.01756, 0.00864, 0.01756, 0.008643, 0.01756, 0.008605, 0.01756, 0.008607, 0.01756, 0.008643, 0.01756, 0.00864, 0.01756, 0.01174, 0.01756, 0.01174, 0.01756, 0.01177, 0.01756, 0.01177, 0.01756, 0.01174, 0.01756, 0.01174, 0.01756, 0.01177, 0.01756, 0.01177, 0.01756, 0.01192, 0.01756, 0.01192, 0.01756, 0.01188, 0.01756, 0.01188, 0.01756, 0.01192, 0.01756, 0.01192, 0.01756, 0.01188, 0.01756, 0.01188, 0.01756, 0.2535, 0.01758, 0.2164, 0.01758, 0.1267, 0.01758, 0.03712, 0.01758, 0.0, 0.01758, 0.03712, 0.01758, 0.1267, 0.01758, 0.2164, 0.01758, 0.2535, 0.01758, 0.2164, 0.01758, 0.1267, 0.01758, 0.03712, 0.01758, 0.0, 0.01758, 0.03712, 0.01758, 0.1267, 0.01758, 0.2164, 0.01758, 0.2893, 0.01758, 0.2559, 0.01758, 0.2991, 0.01758, 0.3504, 0.01758, 0.2559, 0.01758, 0.1752, 0.01758, 0.1752, 0.01758, 0.2991, 0.01758, 0.1752, 0.01758, 0.09453, 0.01758, 0.05132, 0.01758, 0.1752, 0.01758, 0.09453, 0.01758, 0.0611, 0.01758, 0.0, 0.01758, 0.05132, 0.01758, 0.0611, 0.01758, 0.09453, 0.01758, 0.05132, 0.01758, 0.0, 0.01758, 0.09453, 0.01758, 0.1752, 0.01758, 0.1752, 0.01758, 0.05132, 0.01758, 0.1752, 0.01758, 0.2559, 0.01758, 0.2991, 0.01758, 0.1752, 0.01758, 0.2559, 0.01758, 0.2893, 0.01758, 0.3504, 0.01758, 0.2991, 0.01758, 0.2893, 0.01758, 0.2559, 0.01758, 0.2991, 0.01758, 0.3504, 0.01758, 0.2559, 0.01758, 0.1752, 0.01758, 0.1752, 0.01758, 0.2991, 0.01758, 0.1752, 0.01758, 0.09453, 0.01758, 0.05132, 0.01758, 0.1752, 0.01758, 0.09453, 0.01758, 0.0611, 0.01758, 0.0, 0.01758, 0.05132, 0.01758, 0.0611, 0.01758, 0.09453, 0.01758, 0.05132, 0.01758, 0.0, 0.01758, 0.09453, 0.01758, 0.1752, 0.01758, 0.1752, 0.01758, 0.05132, 0.01758, 0.1752, 0.01758, 0.2559, 0.01758, 0.2991, 0.01758, 0.1752, 0.01758, 0.2559, 0.01758, 0.2893, 0.01758, 0.3504, 0.01758, 0.2991, 0.01758, 0.01248, 0.4592, 0.01291, 0.4592, 0.01291, 0.4592, 0.01248, 0.4592, 0.01248, 0.4592, 0.01258, 0.4592, 0.01281, 0.4592, 0.01291, 0.4592, 0.005847, 0.4592, 0.005847, 0.4592, 0.005413, 0.4592, 0.005413, 0.4592, 0.005847, 0.4592, 0.005413, 0.4592, 0.005515, 0.4592, 0.005745, 0.4592, 0.00899, 0.4592, 0.00899, 0.4592, 0.008677, 0.4592, 0.008677, 0.4592, 0.01322, 0.4592, 0.01322, 0.4592, 0.01291, 0.4592, 0.01291, 0.4592, 0.01322, 0.4592, 0.01322, 0.4592, 0.01291, 0.4592, 0.01291, 0.4592, 0.01322, 0.4592, 0.01322, 0.4592, 0.01291, 0.4592, 0.01291, 0.4592, 0.007112, 0.4592, 0.007112, 0.4592, 0.007425, 0.4592, 0.007425, 0.4592, 0.007112, 0.4592, 0.007112, 0.4592, 0.007425, 0.4592, 0.007425, 0.4592, 0.434, 0.01756, 0.3842, 0.01756, 0.0, 0.01756, 0.04984, 0.01756, 0.007375, 0.01756, 0.004989, 0.01756, 0.004989, 0.01755, 0.007375, 0.01755, 0.007375, 0.01755, 0.004989, 0.01755, 0.004989, 0.01754, 0.007375, 0.01754, 0.4948, 0.01756, 0.8773, 0.01756, 0.928, 0.01756, 0.5455, 0.01756, 0.4602, 0.01756, 0.006912, 0.01756, 0.06752, 0.01756, 0.5208, 0.01756, 0.0, 0.01756, 0.4948, 0.01756, 0.5455, 0.01756, 0.05066, 0.01756, 0.01602, 0.01753, 0.01639, 0.01752, 0.01653, 0.01752, 0.01616, 0.01753, 0.01639, 0.01755, 0.01616, 0.01754, 0.0163, 0.01754, 0.01653, 0.01755, 7.629e-05, 0.01758, 0.0, 0.01758, 0.02658, 0.01758, 0.02666, 0.01758, 0.08725, 0.01758, 0.0266, 0.01758, 0.0, 0.01758, 0.06065, 0.01758, 0.01616, 0.01754, 0.01602, 0.01753, 0.01616, 0.01753, 0.0163, 0.01754, 0.09422, 0.01758, 0.08725, 0.01758, 0.06065, 0.01758, 0.06763, 0.01758, 0.0508, 0.01758, 7.629e-05, 0.01758, 0.02666, 0.01758, 0.07738, 0.01758, 0.0, 0.01756, 0.4948, 0.01756, 0.4948, 0.01756, 0.0, 0.01756, 0.4533, 0.01756, 0.0, 0.01756, 0.006912, 0.01756, 0.4602, 0.01756, 0.4948, 0.01756, 0.8773, 0.01756, 0.8773, 0.01756, 0.4948, 0.01756, 0.009036, 0.01756, 0.007375, 0.01756, 0.007375, 0.01755, 0.009036, 0.01755, 0.4336, 0.01756, 0.434, 0.01756, 0.04984, 0.01756, 0.04944, 0.01756, 0.007375, 0.01755, 0.007375, 0.01754, 0.009036, 0.01754, 0.009036, 0.01755, 0.01137, 0.01754, 0.01137, 0.01754, 0.01248, 0.01754, 0.01248, 0.01754, 0.01137, 0.01754, 0.01137, 0.01753, 0.01214, 0.01753, 0.01248, 0.01753, 0.01248, 0.01754, 0.01082, 0.01754, 0.01082, 0.01754, 0.01137, 0.01754, 0.01137, 0.01754, 0.01014, 0.01756, 0.01048, 0.01755, 0.01078, 0.01755, 0.01125, 0.01755, 0.01125, 0.01756, 0.01091, 0.01756, 0.01082, 0.01754, 0.01082, 0.01753, 0.01137, 0.01753, 0.01137, 0.01754, 0.01082, 0.01753, 0.01082, 0.01752, 0.01137, 0.01752, 0.01137, 0.01753, 0.0, 0.01756, 1.0, 0.01756, 1.0, 0.01756, 0.0, 0.01756, 0.01078, 0.01755, 0.01054, 0.01755, 0.01054, 0.01755, 0.01125, 0.01755, 0.01125, 0.01755, 0.008794, 0.08779, 0.008776, 0.0878, 0.00841, 0.0878, 0.008029, 0.08779, 0.00804, 0.08779, 0.01082, 0.01755, 0.01082, 0.01754, 0.01137, 0.01754, 0.01137, 0.01755, 1.0, 0.01756, 0.0, 0.01756, 0.0, 0.01756, 1.0, 0.01756, 0.01137, 0.01755, 0.01137, 0.01754, 0.01248, 0.01754, 0.01248, 0.01755, 0.009588, 0.01756, 0.00979, 0.01755, 0.01021, 0.01755, 0.01048, 0.01755, 0.01014, 0.01756, 0.00804, 0.08779, 0.008029, 0.08779, 0.007631, 0.0878, 0.00743, 0.0878, 0.007442, 0.08779, 0.007686, 0.08779, 0.007631, 0.0878, 0.008132, 0.0878, 0.00813, 0.0878, 0.007423, 0.0878, 0.00743, 0.0878, 0.01027, 0.01755, 0.01027, 0.01754, 0.01082, 0.01754, 0.01082, 0.01755, 0.01027, 0.01753, 0.01027, 0.01752, 0.01082, 0.01752, 0.01082, 0.01753, 0.01027, 0.01754, 0.01027, 0.01753, 0.01082, 0.01753, 0.01082, 0.01754, 0.009036, 0.01756, 0.009036, 0.01755, 0.00979, 0.01755, 0.009588, 0.01756, 0.01027, 0.01754, 0.01027, 0.01754, 0.01082, 0.01754, 0.01082, 0.01754, 0.01312, 0.08777, 0.01429, 0.08777, 0.01429, 0.08777, 0.01312, 0.08777, 0.01021, 0.01755, 0.01054, 0.01755, 0.01078, 0.01755, 0.01048, 0.01755, 0.01352, 0.08777, 0.01463, 0.08777, 0.01429, 0.08777, 0.01429, 0.08777, 0.01248, 0.08777, 0.01312, 0.08777, 0.01312, 0.08777, 0.01248, 0.08777, 0.00841, 0.0878, 0.008132, 0.0878, 0.007631, 0.0878, 0.008029, 0.08779, 0.01352, 0.08777, 0.012, 0.08778, 0.012, 0.08777, 0.01242, 0.08777, 0.01248, 0.08777, 0.01312, 0.08777, 0.01312, 0.08777, 0.01248, 0.08777, 0.008794, 0.08779, 0.00804, 0.08779, 0.00804, 0.08779, 0.008794, 0.08779, 0.007686, 0.08779, 0.007442, 0.08779, 0.007282, 0.08779, 0.00762, 0.08779, 0.00804, 0.08779, 0.007686, 0.08779, 0.00762, 0.08779, 0.00804, 0.08779, 0.01312, 0.08777, 0.01429, 0.08777, 0.01423, 0.08777, 0.01312, 0.08777, 0.012, 0.08778, 0.01125, 0.08778, 0.01125, 0.08777, 0.012, 0.08777, 0.2127, 0.01758, 0.2282, 0.01758, 0.2893, 0.01758, 0.2559, 0.01758, 0.1752, 0.01758, 0.2127, 0.01758, 0.2559, 0.01758, 0.1752, 0.01758, 0.1377, 0.01758, 0.1752, 0.01758, 0.1752, 0.01758, 0.09453, 0.01758, 0.1222, 0.01758, 0.1377, 0.01758, 0.09453, 0.01758, 0.0611, 0.01758, 0.1377, 0.01758, 0.1222, 0.01758, 0.0611, 0.01758, 0.09453, 0.01758, 0.1752, 0.01758, 0.1377, 0.01758, 0.09453, 0.01758, 0.1752, 0.01758, 0.2127, 0.01758, 0.1752, 0.01758, 0.1752, 0.01758, 0.2559, 0.01758, 0.2282, 0.01758, 0.2127, 0.01758, 0.2559, 0.01758, 0.2893, 0.01758, 0.2127, 0.01758, 0.2282, 0.01758, 0.2893, 0.01758, 0.2559, 0.01758, 0.1752, 0.01758, 0.2127, 0.01758, 0.2559, 0.01758, 0.1752, 0.01758, 0.1377, 0.01758, 0.1752, 0.01758, 0.1752, 0.01758, 0.09453, 0.01758, 0.1222, 0.01758, 0.1377, 0.01758, 0.09453, 0.01758, 0.0611, 0.01758, 0.1377, 0.01758, 0.1222, 0.01758, 0.0611, 0.01758, 0.09453, 0.01758, 0.1752, 0.01758, 0.1377, 0.01758, 0.09453, 0.01758, 0.1752, 0.01758, 0.2127, 0.01758, 0.1752, 0.01758, 0.1752, 0.01758, 0.2559, 0.01758, 0.2282, 0.01758, 0.2127, 0.01758, 0.2559, 0.01758, 0.2893, 0.01758, 0.001351, 0.01756, 0.00135, 0.01756, 0.001144, 0.01756, 0.001212, 0.01756, 0.0004196, 0.01758, 0.0637, 0.01758, 0.06374, 0.01758, 0.0004578, 0.01758, 0.1258, 0.01758, 0.1258, 0.01758, 0.06345, 0.01758, 0.06345, 0.01758, 0.1873, 0.01758, 0.1785, 0.01758, 0.1785, 0.01758, 0.1873, 0.01758, 0.001349, 0.01756, 0.001349, 0.01757, 0.001142, 0.01757, 0.001097, 0.01756, 0.06345, 0.01758, 0.06345, 0.01758, 0.0, 0.01758, 0.0, 0.01758, 0.01264, 0.01756, 0.01264, 0.01756, 0.01279, 0.01756, 0.01279, 0.01756, 0.0637, 0.01758, 0.1263, 0.01758, 0.1263, 0.01758, 0.06374, 0.01758, 0.1258, 0.01758, 0.1263, 0.01758, 0.0637, 0.01758, 0.06328, 0.01758, 0.01211, 0.01758, 0.01211, 0.01758, 0.01227, 0.01758, 0.01227, 0.01758, 0.06345, 0.01758, 0.1258, 0.01758, 0.1258, 0.01758, 0.06345, 0.01758, 0.06328, 0.01758, 0.0637, 0.01758, 0.0004196, 0.01758, 0.0, 0.01758, 0.01211, 0.01758, 0.01211, 0.01758, 0.01227, 0.01758, 0.01227, 0.01758, 0.1574, 0.01758, 0.1363, 0.01758, 0.1363, 0.01758, 0.1574, 0.01758, 0.133, 0.01758, 0.1258, 0.01758, 0.0624, 0.01758, 0.06957, 0.01758, 0.01264, 0.01756, 0.01264, 0.01756, 0.01279, 0.01756, 0.01279, 0.01756, 0.0, 0.01758, 0.06345, 0.01758, 0.06345, 0.01758, 0.0, 0.01758, 0.06957, 0.01758, 0.0624, 0.01758, 0.0, 0.01758, 0.007171, 0.01758, 0.00135, 0.01756, 0.001349, 0.01756, 0.001097, 0.01756, 0.001144, 0.01756, 0.005867, 0.01757, 0.00562, 0.01757, 0.005376, 0.01757, 0.005277, 0.01756, 0.005381, 0.01756, 0.005628, 0.01756, 0.005873, 0.01756, 0.005972, 0.01756, 0.0, 0.01758, 0.0, 0.01758, 0.06242, 0.01758, 0.06242, 0.01758, 0.01279, 0.01756, 0.01264, 0.01756, 0.01264, 0.01756, 0.01279, 0.01756, 0.001349, 0.01757, 0.001348, 0.01757, 0.00121, 0.01757, 0.001142, 0.01757, 0.06242, 0.01758, 0.06242, 0.01758, 0.1258, 0.01758, 0.1258, 0.01758, 0.009239, 0.01755, 0.009036, 0.01755, 0.009036, 0.01754, 0.009239, 0.01754, 0.009527, 0.01754, 0.009731, 0.01754, 0.009731, 0.01754, 0.009527, 0.01755, 0.1785, 0.01758, 0.1574, 0.01758, 0.1574, 0.01758, 0.1785, 0.01758, 0.1363, 0.01758, 0.1275, 0.01758, 0.1275, 0.01758, 0.1363, 0.01758, 0.01211, 0.01758, 0.01227, 0.01758, 0.01227, 0.01758, 0.01211, 0.01758, 0.01279, 0.01757, 0.01264, 0.01757, 0.01264, 0.01757, 0.01279, 0.01757, 0.09447, 0.01758, 0.06841, 0.01758, 0.06841, 0.01758, 0.09447, 0.01758, 0.1574, 0.01758, 0.09447, 0.01758, 0.09447, 0.01758, 0.1574, 0.01758, 0.005381, 0.01756, 0.005277, 0.01756, 0.003442, 0.01756, 0.003445, 0.01756, 0.01279, 0.01758, 0.01264, 0.01758, 0.01264, 0.01757, 0.01279, 0.01757, 0.2203, 0.01758, 0.1574, 0.01758, 0.1574, 0.01758, 0.2203, 0.01758, 0.004819, 0.01758, 0.00466, 0.01758, 0.00466, 0.01757, 0.004819, 0.01757, 0.005277, 0.01756, 0.005376, 0.01757, 0.003439, 0.01757, 0.003442, 0.01756, 0.2464, 0.01758, 0.2203, 0.01758, 0.2203, 0.01758, 0.2464, 0.01758, 0.005628, 0.01756, 0.005381, 0.01756, 0.003445, 0.01756, 0.003446, 0.01756, 0.01211, 0.01757, 0.01226, 0.01757, 0.01227, 0.01758, 0.01211, 0.01758, 0.09447, 0.01758, 0.06841, 0.01758, 0.1275, 0.01758, 0.1363, 0.01758, 0.2203, 0.01758, 0.1574, 0.01758, 0.1574, 0.01758, 0.1785, 0.01758, 0.001659, 0.01757, 0.001658, 0.01757, 0.001348, 0.01757, 0.001349, 0.01757, 0.01279, 0.01757, 0.01264, 0.01757, 0.01264, 0.01756, 0.01279, 0.01756, 0.001664, 0.01756, 0.001661, 0.01756, 0.001349, 0.01756, 0.00135, 0.01756, 0.1574, 0.01758, 0.09447, 0.01758, 0.1363, 0.01758, 0.1574, 0.01758, 0.001661, 0.01756, 0.001659, 0.01757, 0.001349, 0.01757, 0.001349, 0.01756, 0.2464, 0.01758, 0.2203, 0.01758, 0.1785, 0.01758, 0.1873, 0.01758, 0.001665, 0.01756, 0.001664, 0.01756, 0.00135, 0.01756, 0.001351, 0.01756, 0.005911, 0.01756, 0.006478, 0.01756, 0.006475, 0.01756, 0.005879, 0.01756, 0.005863, 0.01756, 0.006478, 0.01756, 0.00647, 0.01756, 0.005928, 0.01756, 0.005879, 0.01756, 0.006475, 0.01756, 0.006478, 0.01756, 0.005863, 0.01756, 0.005928, 0.01756, 0.00647, 0.01756, 0.006491, 0.01756, 0.005981, 0.01756, 0.006542, 0.01756, 0.006509, 0.01756, 0.007107, 0.01756, 0.007112, 0.01756, 0.006491, 0.01756, 0.006554, 0.01756, 0.007093, 0.01756, 0.007106, 0.01756, 0.006509, 0.01756, 0.006491, 0.01756, 0.007106, 0.01756, 0.007107, 0.01756, 0.006554, 0.01756, 0.006606, 0.01756, 0.007112, 0.01756, 0.007093, 0.01756, 0.01075, 0.01756, 0.01075, 0.01756, 0.01065, 0.01756, 0.01065, 0.01756, 0.01143, 0.01756, 0.01143, 0.01756, 0.01133, 0.01756, 0.01133, 0.01756, 0.0, 0.01758, 0.01665, 0.01758, 0.01665, 0.01758, 0.0, 0.01758, 0.0117, 0.01756, 0.0117, 0.01756, 0.0116, 0.01756, 0.0116, 0.01756, 0.0117, 0.01756, 0.0117, 0.01756, 0.0116, 0.01756, 0.0116, 0.01756, 0.01075, 0.01756, 0.01075, 0.01756, 0.01065, 0.01756, 0.01065, 0.01756, 0.01143, 0.01756, 0.01143, 0.01756, 0.01133, 0.01756, 0.01133, 0.01756, 0.01143, 0.01756, 0.01143, 0.01756, 0.01133, 0.01756, 0.01133, 0.01756, 0.01075, 0.01756, 0.01075, 0.01756, 0.01065, 0.01756, 0.01065, 0.01756, 0.0117, 0.01756, 0.0117, 0.01756, 0.0116, 0.01756, 0.0116, 0.01756, 0.01054, 0.01755, 0.01054, 0.01755, 0.01125, 0.01755, 0.01125, 0.01755, 1.0, 0.01756, 0.0, 0.01756, 0.0, 0.01756, 1.0, 0.01756, 0.003051, 0.01756, 0.003048, 0.01756, 0.001661, 0.01756, 0.001664, 0.01756, 0.003445, 0.01756, 0.003051, 0.01756, 0.003052, 0.01756, 0.003445, 0.01756, 0.003046, 0.01757, 0.003045, 0.01757, 0.001658, 0.01757, 0.001659, 0.01757, 0.2203, 0.01758, 0.1574, 0.01758, 0.1574, 0.01758, 0.2203, 0.01758, 0.003052, 0.01756, 0.003051, 0.01756, 0.001664, 0.01756, 0.001665, 0.01756, 0.09447, 0.01758, 0.06841, 0.01758, 0.06841, 0.01758, 0.09447, 0.01758, 0.003048, 0.01756, 0.003046, 0.01757, 0.001659, 0.01757, 0.001661, 0.01756, 0.1574, 0.01758, 0.09447, 0.01758, 0.09447, 0.01758, 0.1574, 0.01758, 0.2464, 0.01758, 0.2203, 0.01758, 0.2203, 0.01758, 0.2464, 0.01758, 0.01211, 0.01757, 0.01227, 0.01757, 0.01226, 0.01757, 0.01211, 0.01757, 0.2203, 0.01758, 0.2464, 0.01758, 0.2464, 0.01758, 0.2203, 0.01758, 0.003046, 0.01757, 0.003048, 0.01756, 0.003442, 0.01756, 0.003439, 0.01757, 0.09447, 0.01758, 0.1574, 0.01758, 0.1574, 0.01758, 0.09447, 0.01758, 0.003048, 0.01756, 0.003051, 0.01756, 0.003445, 0.01756, 0.003442, 0.01756, 0.01264, 0.01757, 0.01279, 0.01757, 0.01279, 0.01757, 0.01264, 0.01757, 0.003045, 0.01757, 0.003046, 0.01757, 0.003439, 0.01757, 0.003438, 0.01757, 0.1574, 0.01758, 0.2203, 0.01758, 0.2203, 0.01758, 0.1574, 0.01758, 0.06107, 0.01758, 0.03026, 0.01758, 0.03024, 0.01758, 0.06105, 0.01758, 0.005376, 0.01757, 0.00562, 0.01757, 0.003438, 0.01757, 0.003439, 0.01757, 0.02357, 0.01758, 0.02357, 0.01758, 0.0, 0.01758, 0.0, 0.01758, 0.0001945, 0.01758, 0.0008583, 0.01758, 0.03162, 0.01758, 0.03096, 0.01758, 0.02266, 0.01758, 0.02266, 0.01758, 0.0, 0.01758, 0.0, 0.01758, 0.02266, 0.01758, 0.0, 0.01758, 0.0, 0.01758, 0.02266, 0.01758, 0.06107, 0.01758, 0.0611, 0.01758, 0.03029, 0.01758, 0.03026, 0.01758, 0.03162, 0.01758, 0.0008583, 0.01758, 0.001053, 0.01758, 0.03182, 0.01758, 0.01034, 0.01756, 0.01064, 0.01756, 0.01064, 0.01756, 0.01031, 0.01756, 0.0103, 0.01756, 0.01064, 0.01756, 0.01063, 0.01756, 0.01036, 0.01756, 0.01031, 0.01756, 0.01064, 0.01756, 0.01064, 0.01756, 0.0103, 0.01756, 0.01036, 0.01756, 0.01063, 0.01756, 0.01065, 0.01756, 0.0104, 0.01756, 0.01052, 0.01756, 0.01049, 0.01756, 0.01082, 0.01756, 0.01082, 0.01756, 0.01048, 0.01756, 0.01053, 0.01756, 0.0108, 0.01756, 0.01081, 0.01756, 0.01049, 0.01756, 0.01048, 0.01756, 0.01081, 0.01756, 0.01082, 0.01756, 0.01053, 0.01756, 0.01057, 0.01756, 0.01082, 0.01756, 0.0108, 0.01756, 0.01115, 0.01756, 0.01115, 0.01756, 0.01133, 0.01756, 0.01133, 0.01756, 0.01133, 0.01756, 0.01133, 0.01756, 0.01115, 0.01756, 0.01115, 0.01756, 0.01115, 0.01756, 0.01115, 0.01756, 0.01133, 0.01756, 0.01133, 0.01756, 0.01143, 0.01756, 0.01143, 0.01756, 0.0116, 0.01756, 0.0116, 0.01756, 0.01143, 0.01756, 0.01143, 0.01756, 0.0116, 0.01756, 0.0116, 0.01756, 0.01115, 0.01756, 0.01115, 0.01756, 0.01133, 0.01756, 0.01133, 0.01756, 0.01133, 0.01756, 0.01133, 0.01756, 0.01115, 0.01756, 0.01115, 0.01756, 0.01133, 0.01756, 0.01133, 0.01756, 0.01115, 0.01756, 0.01115, 0.01756, 0.01115, 0.01756, 0.01115, 0.01756, 0.01133, 0.01756, 0.01133, 0.01756, 0.01143, 0.01756, 0.01143, 0.01756, 0.0116, 0.01756, 0.0116, 0.01756, 0.003052, 0.01756, 0.003052, 0.01756, 0.003446, 0.01756, 0.003445, 0.01756, 0.06841, 0.01758, 0.08376, 0.01758, 0.08376, 0.01758, 0.06841, 0.01758, 0.003446, 0.01756, 0.003052, 0.01756, 0.003053, 0.01756, 0.003447, 0.01756, 0.06841, 0.01758, 0.06841, 0.01758, 0.03576, 0.01758, 0.03576, 0.01758, 0.003447, 0.01756, 0.003053, 0.01756, 0.003121, 0.01756, 0.003181, 0.01756, 0.003252, 0.01756, 0.003322, 0.01756, 0.003381, 0.01756, 0.04074, 0.01758, 0.02266, 0.01758, 0.02266, 0.01758, 0.03329, 0.01758, 0.02357, 0.01758, 0.0, 0.01758, 0.0, 0.01758, 0.02357, 0.01758, 0.0, 0.01758, 0.02357, 0.01758, 0.02357, 0.01758, 0.0, 0.01758, 0.03576, 0.01758, 0.03576, 0.01758, 0.009178, 0.01758, 0.002388, 0.01758, 0.0, 0.01758, 0.002388, 0.01758, 0.009178, 0.01758, 0.02357, 0.01758, 0.04238, 0.01758, 0.03464, 0.01758, 0.02357, 0.01758, 0.02266, 0.01758, 0.04074, 0.01758, 0.03329, 0.01758, 0.02266, 0.01758, 0.09447, 0.01758, 0.09447, 0.01758, 0.08376, 0.01758, 0.08376, 0.01758, 0.04238, 0.01758, 0.02357, 0.01758, 0.02357, 0.01758, 0.03464, 0.01758, 0.03029, 0.01758, 0.0611, 0.01758, 0.06111, 0.01758, 0.0303, 0.01758, 0.0, 0.01758, 0.02266, 0.01758, 0.02266, 0.01758, 0.0, 0.01758, 0.01349, 0.01757, 0.01358, 0.01757, 0.01358, 0.01757, 0.01349, 0.01757, 0.005929, 0.01756, 0.005986, 0.01756, 0.005997, 0.01756, 0.005918, 0.01756, 0.0102, 0.01754, 0.0102, 0.01755, 0.01013, 0.01755, 0.01013, 0.01754, 0.01387, 0.01757, 0.01394, 0.01757, 0.01394, 0.01758, 0.01387, 0.01758, 0.005929, 0.01756, 0.005888, 0.01756, 0.005863, 0.01756, 0.005918, 0.01756, 0.01105, 0.01756, 0.01105, 0.01756, 0.0111, 0.01756, 0.0111, 0.01756, 0.01358, 0.01757, 0.01367, 0.01757, 0.01367, 0.01757, 0.01358, 0.01757, 0.006027, 0.01756, 0.005986, 0.01756, 0.005997, 0.01756, 0.006052, 0.01756, 0.0111, 0.01756, 0.0111, 0.01756, 0.01115, 0.01756, 0.01115, 0.01756, 0.01374, 0.01757, 0.01381, 0.01757, 0.01381, 0.01758, 0.01374, 0.01758, 0.005888, 0.01756, 0.005929, 0.01756, 0.005918, 0.01756, 0.005863, 0.01756, 0.01082, 0.01756, 0.01082, 0.01756, 0.01089, 0.01756, 0.01089, 0.01756, 0.01381, 0.01757, 0.01387, 0.01757, 0.01387, 0.01758, 0.01381, 0.01758, 0.005888, 0.01756, 0.005888, 0.01756, 0.005863, 0.01756, 0.005863, 0.01756, 0.01089, 0.01756, 0.01089, 0.01756, 0.01095, 0.01756, 0.01095, 0.01756, 0.02436, 0.01758, 0.007135, 0.01758, 0.0, 0.01758, 0.007135, 0.01758, 0.02436, 0.01758, 0.04158, 0.01758, 0.04872, 0.01758, 0.04158, 0.01758, 0.006027, 0.01756, 0.006027, 0.01756, 0.006052, 0.01756, 0.006052, 0.01756, 0.01095, 0.01756, 0.01095, 0.01756, 0.011, 0.01756, 0.011, 0.01756, 0.009036, 0.01755, 0.009036, 0.01755, 0.009076, 0.01755, 0.009133, 0.01755, 0.009174, 0.01755, 0.009174, 0.01755, 0.009133, 0.01755, 0.009076, 0.01755, 0.01367, 0.01757, 0.01374, 0.01757, 0.01374, 0.01758, 0.01367, 0.01758, 0.011, 0.01756, 0.011, 0.01756, 0.01105, 0.01756, 0.01105, 0.01756, 0.0134, 0.01757, 0.01331, 0.01757, 0.01331, 0.01757, 0.0134, 0.01757, 0.005986, 0.01756, 0.005929, 0.01756, 0.005918, 0.01756, 0.005997, 0.01756, 0.01027, 0.01754, 0.01027, 0.01755, 0.0102, 0.01755, 0.0102, 0.01754, 0.005986, 0.01756, 0.006027, 0.01756, 0.006052, 0.01756, 0.005997, 0.01756, 0.01349, 0.01757, 0.0134, 0.01757, 0.0134, 0.01757, 0.01349, 0.01757, 0.03096, 0.01758, 0.03162, 0.01758, 0.04733, 0.01758, 0.04667, 0.01758, 0.04667, 0.01758, 0.04733, 0.01758, 0.06195, 0.01758, 0.06129, 0.01758, 4.578e-05, 0.01758, 1.526e-05, 0.01758, 0.01457, 0.01758, 0.01462, 0.01758, 0.01462, 0.01758, 0.01457, 0.01758, 0.03026, 0.01758, 0.03029, 0.01758, 0.03024, 0.01758, 0.03026, 0.01758, 0.01457, 0.01758, 0.01457, 0.01758, 0.01457, 0.01758, 0.01457, 0.01758, 1.526e-05, 0.01758, 0.0, 0.01758, 0.06215, 0.01758, 0.06195, 0.01758, 0.04733, 0.01758, 0.04752, 0.01758, 0.04752, 0.01758, 0.04733, 0.01758, 0.03162, 0.01758, 0.03182, 0.01758, 0.03077, 0.01758, 0.03096, 0.01758, 0.04667, 0.01758, 0.04647, 0.01758, 0.04647, 0.01758, 0.04667, 0.01758, 0.06129, 0.01758, 0.06109, 0.01758, 6.104e-05, 0.01758, 4.578e-05, 0.01758, 0.01462, 0.01758, 0.01463, 0.01758, 0.01463, 0.01758, 0.01462, 0.01758, 0.03029, 0.01758, 0.0303, 0.01758, 0.0001945, 0.01758, 0.03096, 0.01758, 0.03077, 0.01758, 0.0, 0.01758, 0.06698, 0.01758, 0.06698, 0.01758, 0.0, 0.01758, 0.0, 0.01758, 0.0103, 0.01756, 0.0103, 0.01756, 0.009882, 0.01756, 0.009816, 0.01756, 0.009765, 0.01756, 0.009763, 0.01756, 0.009809, 0.01756, 0.009882, 0.01756, 0.009761, 0.01756, 0.009402, 0.01756, 0.009401, 0.01756, 0.00976, 0.01756, 0.01009, 0.01755, 0.009731, 0.01755, 0.009731, 0.01754, 0.01009, 0.01754, 0.009404, 0.01756, 0.009763, 0.01756, 0.00976, 0.01756, 0.009401, 0.01756, 0.009731, 0.01754, 0.009731, 0.01754, 0.01009, 0.01754, 0.01009, 0.01754, 0.01009, 0.01754, 0.009731, 0.01754, 0.009731, 0.01754, 0.01009, 0.01754, 0.009763, 0.01756, 0.009404, 0.01756, 0.009403, 0.01756, 0.009762, 0.01756, 0.009762, 0.01756, 0.009403, 0.01756, 0.009402, 0.01756, 0.009761, 0.01756, 0.009401, 0.01756, 0.009401, 0.01756, 0.009821, 0.01756, 0.009893, 0.01756, 0.00994, 0.01756, 0.009937, 0.01756, 0.009887, 0.01756, 0.009821, 0.01756, 0.008677, 0.01756, 0.009036, 0.01756, 0.009036, 0.01756, 0.008677, 0.01756, 0.00994, 0.01756, 0.00994, 0.01756, 0.01036, 0.01756, 0.01043, 0.01756, 0.01048, 0.01756, 0.01048, 0.01756, 0.01043, 0.01756, 0.01036, 0.01756, 0.03918, 0.01758, 0.03918, 0.01758, 0.06141, 0.01758, 0.06141, 0.01758, 0.07887, 0.01758, 0.07737, 0.01758, 0.0, 0.01758, 0.001495, 0.01758, 0.008677, 0.01756, 0.009036, 0.01756, 0.009036, 0.01756, 0.008677, 0.01756, 0.0, 0.01758, 0.0255, 0.01758, 0.02559, 0.01758, 9.155e-05, 0.01758, 0.02559, 0.01758, 0.0255, 0.01758, 0.04756, 0.01758, 0.04764, 0.01758, 0.0, 0.01758, 0.0, 0.01758, 0.01648, 0.01758, 0.01648, 0.01758, 0.01648, 0.01758, 0.01648, 0.01758, 0.03918, 0.01758, 0.03918, 0.01758, 0.0928, 0.01758, 0.0, 0.01758, 0.0, 0.01758, 0.01745, 0.01758, 0.03692, 0.01758, 0.05917, 0.01758, 0.07823, 0.01758, 0.0928, 0.01758, 0.008433, 0.01757, 0.008576, 0.01757, 0.008576, 0.01757, 0.008433, 0.01757, 0.01086, 0.01758, 0.01955, 0.01758, 0.0119, 0.01758, 0.0, 0.01758, 0.005099, 0.01757, 0.005099, 0.01757, 0.004995, 0.01757, 0.004995, 0.01757, 0.01319, 0.01757, 0.01308, 0.01757, 0.01308, 0.01757, 0.01319, 0.01757, 0.06146, 0.01758, 0.04051, 0.01758, 0.04065, 0.01758, 0.0694, 0.01758, 0.004984, 0.01757, 0.004984, 0.01757, 0.004901, 0.01757, 0.004901, 0.01757, 0.008576, 0.01757, 0.00872, 0.01757, 0.00872, 0.01757, 0.008576, 0.01757, 0.06146, 0.01758, 0.07014, 0.01758, 0.08131, 0.01758, 0.0694, 0.01758, 0.004901, 0.01757, 0.004901, 0.01757, 0.004819, 0.01757, 0.004819, 0.01757, 0.011, 0.01757, 0.01111, 0.01757, 0.01111, 0.01758, 0.011, 0.01758, 0.01955, 0.01758, 0.01086, 0.01758, 0.0, 0.01758, 0.0119, 0.01758, 0.005204, 0.01757, 0.005204, 0.01757, 0.005308, 0.01757, 0.005308, 0.01757, 0.01331, 0.01757, 0.01319, 0.01757, 0.01319, 0.01757, 0.01331, 0.01757, 0.04051, 0.01758, 0.01955, 0.01758, 0.0119, 0.01758, 0.04065, 0.01758, 0.005308, 0.01757, 0.005308, 0.01757, 0.005412, 0.01757, 0.005413, 0.01757, 0.04066, 0.01758, 0.01193, 0.01758, 0.0, 0.01758, 0.01187, 0.01758, 0.04059, 0.01758, 0.06934, 0.01758, 0.08127, 0.01758, 0.0694, 0.01758, 0.04051, 0.01758, 0.06146, 0.01758, 0.0694, 0.01758, 0.04065, 0.01758, 0.00311, 0.01757, 0.00311, 0.01757, 0.003193, 0.01757, 0.003193, 0.01757, 0.05058, 0.01758, 0.02963, 0.01758, 0.008682, 0.01758, 0.0, 0.01758, 0.008682, 0.01758, 0.02963, 0.01758, 0.05058, 0.01758, 0.05927, 0.01758, 0.01089, 0.01757, 0.011, 0.01757, 0.011, 0.01758, 0.01089, 0.01758, 0.003193, 0.01757, 0.003193, 0.01757, 0.003275, 0.01757, 0.003275, 0.01757, 0.01294, 0.01757, 0.01308, 0.01757, 0.01308, 0.01757, 0.01294, 0.01757, 0.07014, 0.01758, 0.06146, 0.01758, 0.0694, 0.01758, 0.08131, 0.01758, 0.005204, 0.01757, 0.005204, 0.01757, 0.005099, 0.01757, 0.005099, 0.01757, 0.01955, 0.01758, 0.04051, 0.01758, 0.04065, 0.01758, 0.0119, 0.01758, 0.01279, 0.01757, 0.01294, 0.01757, 0.01294, 0.01757, 0.01279, 0.01757, 0.03781, 0.4592, 0.0001068, 0.4592, 5.341e-05, 0.4592, 0.03776, 0.4592, 0.00131, 0.4592, 0.001525, 0.4592, 0.001525, 0.4592, 0.00131, 0.4592, 0.03776, 0.4592, 5.341e-05, 0.4592, 0.0, 0.4592, 0.0377, 0.4592, 0.07508, 0.4592, 0.03781, 0.4592, 0.03776, 0.4592, 0.07503, 0.4592, 0.001953, 0.4592, 0.001953, 0.4592, 0.00174, 0.4592, 0.00174, 0.4592, 0.03781, 0.4592, 0.000103, 0.4592, 5.341e-05, 0.4592, 0.03776, 0.4592, 0.001953, 0.4592, 0.001953, 0.4592, 0.00174, 0.4592, 0.00174, 0.4592, 0.07508, 0.4592, 0.03781, 0.4592, 0.03776, 0.4592, 0.07503, 0.4592, 0.03777, 0.4592, 0.0, 0.4592, 0.0, 0.4592, 0.03777, 0.4592, 0.03781, 0.4592, 0.0, 0.4592, 0.0, 0.4592, 0.03781, 0.4592, 0.07497, 0.4592, 0.03777, 0.4592, 0.03777, 0.4592, 0.07497, 0.4592, 0.07497, 0.4592, 0.03781, 0.4592, 0.03781, 0.4592, 0.07497, 0.4592, 0.03719, 0.4592, 0.0, 0.4592, 0.000885, 0.4592, 0.03807, 0.4592, 0.001097, 0.4592, 0.001097, 0.4592, 0.00131, 0.4592, 0.00131, 0.4592, 0.07496, 0.4592, 0.03719, 0.4592, 0.03807, 0.4592, 0.07585, 0.4592, 0.001097, 0.4592, 0.001097, 0.4592, 0.00131, 0.4592, 0.00131, 0.4592, 0.03718, 0.4592, 0.0, 0.4592, 0.0008869, 0.4592, 0.03807, 0.4592, 0.07496, 0.4592, 0.03718, 0.4592, 0.03807, 0.4592, 0.07585, 0.4592, 0.005016, 0.4592, 0.005282, 0.4592, 0.005633, 0.4592, 0.005863, 0.4592, 0.005837, 0.4592, 0.00557, 0.4592, 0.005219, 0.4592, 0.004989, 0.4592, 0.1162, 0.4592, 0.1317, 0.4592, 0.1692, 0.4592, 0.2067, 0.4592, 0.2222, 0.4592, 0.2067, 0.4592, 0.1692, 0.4592, 0.1317, 0.4592, 0.00174, 0.4592, 0.00174, 0.4592, 0.001525, 0.4592, 0.001525, 0.4592, 0.03776, 0.4592, 5.341e-05, 0.4592, 0.0, 0.4592, 0.0377, 0.4592, 0.00174, 0.4592, 0.00174, 0.4592, 0.001525, 0.4592, 0.001525, 0.4592, 0.07503, 0.4592, 0.03776, 0.4592, 0.0377, 0.4592, 0.07498, 0.4592, 0.03777, 0.4592, 0.0, 0.4592, 0.0, 0.4592, 0.03777, 0.4592, 0.03781, 0.4592, 0.0, 0.4592, 0.0, 0.4592, 0.03781, 0.4592, 0.07497, 0.4592, 0.03777, 0.4592, 0.03777, 0.4592, 0.07497, 0.4592, 0.07497, 0.4592, 0.03781, 0.4592, 0.03781, 0.4592, 0.07497, 0.4592, 0.03807, 0.4592, 0.000885, 0.4592, 0.001785, 0.4592, 0.03896, 0.4592, 0.00131, 0.4592, 0.00131, 0.4592, 0.001525, 0.4592, 0.001525, 0.4592, 0.07585, 0.4592, 0.03807, 0.4592, 0.03896, 0.4592, 0.07674, 0.4592, 0.00131, 0.4592, 0.00131, 0.4592, 0.001525, 0.4592, 0.001525, 0.4592, 0.00784, 0.4592, 0.008254, 0.4592, 0.008254, 0.4592, 0.00784, 0.4592, 0.07585, 0.4592, 0.03807, 0.4592, 0.03897, 0.4592, 0.07674, 0.4592, 0.0, 0.4592, 0.03727, 0.4592, 0.03732, 0.4592, 5.341e-05, 0.4592, 0.0008965, 0.4592, 0.03808, 0.4592, 0.03719, 0.4592, 0.0, 0.4592, 0.007839, 0.4592, 0.007425, 0.4592, 0.007425, 0.4592, 0.007839, 0.4592, 0.1317, 0.4592, 0.1692, 0.4592, 0.03749, 0.4592, 0.0, 0.4592, 0.01152, 0.4592, 0.0113, 0.4592, 0.0113, 0.4592, 0.01152, 0.4592, 0.001525, 0.4592, 0.00174, 0.4592, 0.00174, 0.4592, 0.001525, 0.4592, 0.005633, 0.4592, 0.005282, 0.4592, 0.005512, 0.4592, 0.005863, 0.4592, 0.004445, 0.4592, 0.00466, 0.4592, 0.00466, 0.4592, 0.004445, 0.4592, 0.012, 0.4539, 0.01125, 0.4539, 0.01125, 0.4539, 0.012, 0.4539, 0.01352, 0.4539, 0.012, 0.4539, 0.012, 0.4539, 0.01352, 0.4539, 0.01248, 0.4538, 0.01312, 0.4538, 0.01312, 0.4539, 0.01248, 0.4539, 0.01352, 0.08777, 0.01352, 0.08777, 0.01429, 0.08777, 0.01429, 0.08776, 0.01312, 0.4538, 0.01429, 0.4538, 0.01429, 0.4539, 0.01312, 0.4539, 0.01312, 0.08775, 0.01429, 0.08775, 0.01429, 0.08776, 0.01312, 0.08776, 0.01463, 0.08775, 0.01352, 0.08777, 0.01429, 0.08776, 0.01429, 0.08775, 0.01248, 0.08775, 0.01312, 0.08775, 0.01312, 0.08776, 0.01248, 0.08776, 0.01242, 0.08779, 0.012, 0.08779, 0.012, 0.08778, 0.01352, 0.08777, 0.012, 0.08779, 0.01125, 0.08779, 0.01125, 0.08778, 0.012, 0.08778, 0.009036, 0.01756, 0.0096, 0.01756, 0.00979, 0.01755, 0.009036, 0.01755, 0.009036, 0.01756, 0.009036, 0.01755, 0.00979, 0.01755, 0.0096, 0.01756, 0.009036, 0.01755, 0.00979, 0.01755, 0.00979, 0.01755, 0.009036, 0.01755, 0.0096, 0.09127, 0.009588, 0.09127, 0.009588, 0.09127, 0.0096, 0.09127, 0.009565, 0.09127, 0.009565, 0.09127, 0.009565, 0.09127, 0.009565, 0.09127, 0.009059, 0.09127, 0.009565, 0.09127, 0.009588, 0.09127, 0.009036, 0.09127, 0.009565, 0.09127, 0.009059, 0.09127, 0.009036, 0.09127, 0.009588, 0.09127, 0.009565, 0.09127, 0.009565, 0.09127, 0.009588, 0.09127, 0.009588, 0.09127, 0.009059, 0.09127, 0.009059, 0.09127, 0.009036, 0.09127, 0.009036, 0.09127, 0.009565, 0.4393, 0.009059, 0.4393, 0.009059, 0.4393, 0.009565, 0.4393, 0.009565, 0.09127, 0.009059, 0.09127, 0.009059, 0.09127, 0.009565, 0.09127, 0.009059, 0.09127, 0.009565, 0.09127, 0.009565, 0.09127, 0.009059, 0.09127, 0.009059, 0.09127, 0.009059, 0.09127, 0.009059, 0.09127, 0.009059, 0.09127, 0.00979, 0.01755, 0.0096, 0.01756, 0.0096, 0.01756, 0.00979, 0.01755, 0.009036, 0.09127, 0.009036, 0.09127, 0.0096, 0.09127, 0.009588, 0.09127, 0.009036, 0.09127, 0.009588, 0.09127, 0.0096, 0.09127, 0.009036, 0.09127])
me_cube_024.materials.append(mat_materialmap)
me_cube_024.update()
me_cube_001 = bpy.data.meshes.new('Cube.001')
me_cube_001.from_pydata([(-0.4393, 0.01271, -0.002419), (-0.4393, 0.01271, 0.002979), (-0.2482, 0.01271, -0.002419), (-0.2482, 0.01271, 0.002979), (-0.4063, 0.01271, 0.002979), (-0.2812, 0.01271, 0.002979), (-0.2812, -0.01271, 0.002979), (-0.4063, -0.01271, 0.002979), (-0.4393, 4.061e-07, -0.002419), (-0.4393, 4.061e-07, 0.002979), (-0.2482, 4.061e-07, -0.002419), (-0.2482, 4.061e-07, 0.002979), (-0.2812, 4.061e-07, 0.002979), (-0.4063, 4.061e-07, 0.002979), (-0.4393, 0.02517, 0.002979), (-0.4393, 0.02517, -0.002419), (-0.4063, 0.02517, -0.002419), (-0.2812, 0.02517, 0.002979), (-0.2482, 0.02517, 0.002979), (-0.2482, 0.02517, -0.002419), (-0.2812, 0.02517, -0.002419), (-0.4063, 0.02517, 0.002979), (-0.2812, 0.01271, -0.002419), (-0.4063, 0.01271, -0.002419), (-0.4063, -0.01271, -0.002419), (-0.2812, -0.01271, -0.002419), (-0.4063, 4.061e-07, -0.002419), (-0.2812, 4.061e-07, -0.002419), (-0.3997, 0.006176, 0.002979), (-0.2877, 0.006176, 0.002979), (-0.2877, -0.006176, 0.002979), (-0.3997, -0.006176, 0.002979), (-0.2877, 4.061e-07, 0.002979), (-0.3997, 4.061e-07, 0.002979), (-0.4063, 0.01271, 0.002979), (-0.2812, 0.01271, 0.002979), (-0.2812, -0.01271, 0.002979), (-0.4063, -0.01271, 0.002979), (-0.2812, 4.061e-07, 0.002979), (-0.4063, 4.061e-07, 0.002979), (-0.3997, 1.739e-07, 0.009418), (-0.2877, 1.739e-07, 0.009418), (-0.3997, 0.002645, 0.009418), (-0.2877, 0.002645, 0.009418), (-0.2877, -0.002644, 0.009418), (-0.3997, -0.002644, 0.009418)], [], [(8, 9, 1, 0), (0, 1, 14, 15), (27, 10, 11, 12), (5, 4, 34, 35), (6, 25, 27, 12), (7, 13, 26, 24), (25, 6, 7, 24), (5, 3, 18, 17), (23, 4, 5, 22), (0, 23, 26, 8), (7, 6, 36, 37), (3, 5, 12, 11), (4, 1, 9, 13), (22, 2, 10, 27), (2, 3, 11, 10), (26, 13, 9, 8), (20, 17, 18, 19), (15, 14, 21, 16), (22, 5, 17, 20), (1, 4, 21, 14), (2, 22, 20, 19), (3, 2, 19, 18), (23, 0, 15, 16), (4, 23, 16, 21), (25, 24, 26, 27), (23, 22, 27, 26), (28, 33, 40, 42), (29, 28, 42, 43), (4, 13, 39, 34), (6, 12, 38, 36), (12, 5, 35, 38), (13, 7, 37, 39), (28, 29, 35, 34), (30, 31, 37, 36), (32, 30, 36, 38), (31, 33, 39, 37), (29, 32, 38, 35), (33, 28, 34, 39), (41, 40, 45, 44), (43, 42, 40, 41), (33, 31, 45, 40), (31, 30, 44, 45), (32, 29, 43, 41), (30, 32, 41, 44)])
_uv = me_cube_001.uv_layers.new(name='UVMap')
_uv.uv.foreach_set('vector', [0.2124, 0.01788, 0.0, 0.01788, 0.0, 0.01788, 0.2124, 0.01788, 0.2124, 0.01788, 0.0, 0.01788, 0.0, 0.01788, 0.2124, 0.01788, 0.2108, 0.01788, 0.2108, 0.01788, 0.0, 0.01788, 0.0, 0.01788, 0.003797, 0.01788, 0.003797, 0.01788, 0.003797, 0.01788, 0.003797, 0.01788, 0.0, 0.01789, 0.2124, 0.01789, 0.2124, 0.01789, 0.0, 0.01789, 0.0, 0.01789, 0.0, 0.01789, 0.2124, 0.01789, 0.2124, 0.01789, 0.2108, 0.01788, 0.0, 0.01788, 0.0, 0.01788, 0.2108, 0.01788, 0.5, 0.01788, 0.5, 0.01788, 0.9905, 0.01788, 0.9905, 0.01788, 0.2108, 0.01788, 0.0, 0.01788, 0.0, 0.01788, 0.2108, 0.01788, 5.96e-08, 0.01787, 0.005072, 0.01787, 0.005072, 0.01787, 0.0, 0.01787, 0.003797, 0.01788, 0.003797, 0.01788, 0.003797, 0.01788, 0.003797, 0.01788, 0.5, 0.01788, 0.5, 0.01788, 0.0, 0.01788, 5.821e-11, 0.01788, 0.5, 0.01788, 0.5, 0.01788, 0.0, 0.01788, 5.821e-11, 0.01788, 0.0243, 0.01787, 0.02938, 0.01787, 0.02938, 0.01787, 0.0243, 0.01787, 0.2124, 0.01788, 0.0, 0.01788, 0.0, 0.01788, 0.2124, 0.01788, 0.2108, 0.01788, 0.0, 0.01788, 0.0, 0.01788, 0.2108, 0.01788, 0.2108, 0.01788, 0.0, 0.01788, 0.0, 0.01788, 0.2108, 0.01788, 0.2108, 0.01788, 0.0, 0.01788, 0.0, 0.01788, 0.2108, 0.01788, 0.2124, 0.01789, 0.0, 0.01789, 0.0, 0.01789, 0.2124, 0.01789, 0.5, 0.01788, 0.5, 0.01788, 0.9905, 0.01788, 0.9905, 0.01788, 0.02938, 0.01787, 0.0243, 0.01787, 0.0243, 0.01786, 0.02938, 0.01786, 0.0, 0.01788, 0.2124, 0.01788, 0.2124, 0.01788, 0.0, 0.01788, 0.005072, 0.01787, 5.96e-08, 0.01787, 8.941e-08, 0.01786, 0.005072, 0.01786, 0.0, 0.01789, 0.2124, 0.01789, 0.2124, 0.01789, 0.0, 0.01789, 0.0243, 0.01788, 0.005072, 0.01788, 0.005072, 0.01787, 0.0243, 0.01787, 0.005072, 0.01787, 0.0243, 0.01787, 0.0243, 0.01787, 0.005072, 0.01787, 0.0, 0.01788, 0.0009493, 0.01788, 0.0009493, 0.01789, 0.0005428, 0.01789, 0.2686, 0.01788, 0.2686, 0.01788, 0.0, 0.01788, 0.0, 0.01788, 0.003797, 0.01788, 0.003797, 0.01788, 0.003797, 0.01788, 0.003797, 0.01788, 0.003797, 0.01788, 0.003797, 0.01788, 0.003797, 0.01788, 0.003797, 0.01788, 0.003797, 0.01788, 0.003797, 0.01788, 0.003797, 0.01788, 0.003797, 0.01788, 0.003797, 0.01788, 0.003797, 0.01788, 0.003797, 0.01788, 0.003797, 0.01788, 0.743, 0.01788, 0.743, 0.01788, 1.0, 0.01788, 1.0, 0.01788, 0.257, 0.01788, 0.257, 0.01788, 0.0, 0.01788, 0.0, 0.01788, 0.5, 0.01788, 0.257, 0.01788, 0.0, 0.01788, 0.5, 0.01788, 0.257, 0.01788, 0.5, 0.01788, 0.5, 0.01788, 0.0, 0.01788, 0.743, 0.01788, 0.5, 0.01788, 0.5, 0.01788, 1.0, 0.01788, 0.5, 0.01788, 0.743, 0.01788, 1.0, 0.01788, 0.5, 0.01788, 0.1041, 0.01788, 0.1041, 0.01788, 0.0, 0.01788, 0.0, 0.01788, 0.2081, 0.01788, 0.2081, 0.01788, 0.1041, 0.01788, 0.1041, 0.01788, 0.0009493, 0.01788, 0.001899, 0.01788, 0.001356, 0.01789, 0.0009493, 0.01789, 0.2686, 0.01788, 0.2686, 0.01788, 0.0, 0.01788, 0.0, 0.01788, 0.002848, 0.01788, 0.003797, 0.01788, 0.003254, 0.01789, 0.002848, 0.01789, 0.001899, 0.01788, 0.002848, 0.01788, 0.002848, 0.01789, 0.002441, 0.01789])
me_cube_001.materials.append(mat_materialmap)
me_cube_001.update()
me_cube_002 = bpy.data.meshes.new('Cube.002')
me_cube_002.from_pydata([(1.491e-05, -0.04261, 1.2), (1.491e-05, -0.04261, 1.309), (-0.02035, -0.04262, 1.2), (-0.04768, -0.02463, 1.2), (-0.04768, -0.02463, 1.309), (-0.02035, -0.04262, 1.309), (8.485e-06, -0.02365, 1.327), (-0.02835, -0.01493, 1.327), (-0.01825, -0.02358, 1.327), (-0.05212, -1.765e-05, 1.2), (-0.05212, -1.765e-05, 1.309), (-0.03172, -1.074e-05, 1.327), (4.768e-07, 1.615e-10, 1.327), (1.491e-05, -0.04261, 1.211), (-0.02035, -0.04262, 1.211), (-0.04768, -0.02463, 1.211), (-0.05212, -1.765e-05, 1.211), (-1.395e-05, 0.04261, 1.2), (-1.395e-05, 0.04261, 1.309), (-0.02038, 0.04261, 1.2), (-0.0477, 0.0246, 1.2), (-0.0477, 0.0246, 1.309), (-0.02038, 0.04261, 1.309), (-7.531e-06, 0.02365, 1.327), (-0.02836, 0.01491, 1.327), (-0.01827, 0.02357, 1.327), (-1.395e-05, 0.04261, 1.211), (-0.02038, 0.04261, 1.211), (-0.0477, 0.0246, 1.211), (0.02038, -0.04261, 1.2), (0.0477, -0.0246, 1.2), (0.0477, -0.0246, 1.309), (0.02038, -0.04261, 1.309), (0.02836, -0.01491, 1.327), (0.01827, -0.02357, 1.327), (0.05213, 1.765e-05, 1.2), (0.05213, 1.765e-05, 1.309), (0.03172, 1.074e-05, 1.327), (0.02038, -0.04261, 1.211), (0.0477, -0.0246, 1.211), (0.05213, 1.765e-05, 1.211), (0.02035, 0.04262, 1.2), (0.04768, 0.02463, 1.2), (0.04768, 0.02463, 1.309), (0.02035, 0.04262, 1.309), (0.02835, 0.01493, 1.327), (0.01825, 0.02358, 1.327), (0.02035, 0.04262, 1.211), (0.04768, 0.02463, 1.211)], [], [(1, 6, 8, 5), (16, 15, 4, 10), (14, 13, 1, 5), (14, 5, 4, 15), (5, 8, 7, 4), (4, 7, 11, 10), (12, 11, 7, 8, 6), (2, 14, 15, 3), (2, 0, 13, 14), (9, 3, 15, 16), (18, 22, 25, 23), (16, 10, 21, 28), (27, 22, 18, 26), (27, 28, 21, 22), (22, 21, 24, 25), (21, 10, 11, 24), (12, 23, 25, 24, 11), (19, 20, 28, 27), (19, 27, 26, 17), (9, 16, 28, 20), (1, 32, 34, 6), (40, 36, 31, 39), (38, 32, 1, 13), (38, 39, 31, 32), (32, 31, 33, 34), (31, 36, 37, 33), (12, 6, 34, 33, 37), (29, 30, 39, 38), (29, 38, 13, 0), (35, 40, 39, 30), (18, 23, 46, 44), (40, 48, 43, 36), (47, 26, 18, 44), (47, 44, 43, 48), (44, 46, 45, 43), (43, 45, 37, 36), (12, 37, 45, 46, 23), (41, 47, 48, 42), (41, 17, 26, 47), (35, 42, 48, 40)])
_uv = me_cube_002.uv_layers.new(name='UVMap')
_uv.uv.foreach_set('vector', [0.09624, 0.01758, 0.03688, 0.01758, 0.03874, 0.01758, 0.09776, 0.01758, 0.01279, 0.705, 0.01292, 0.705, 0.01292, 0.705, 0.01279, 0.705, 0.009401, 0.705, 0.009036, 0.705, 0.009036, 0.705, 0.009401, 0.705, 0.01316, 0.705, 0.01316, 0.705, 0.01292, 0.705, 0.01292, 0.705, 0.09776, 0.01758, 0.03874, 0.01758, 0.01271, 0.01758, 0.05389, 0.01758, 0.01292, 0.01757, 0.01285, 0.01757, 0.01279, 0.01757, 0.01279, 0.01757, 0.0, 0.01758, 0.001816, 0.01758, 0.01271, 0.01758, 0.03874, 0.01758, 0.03688, 0.01758, 0.01316, 0.01756, 0.01316, 0.01756, 0.01292, 0.01756, 0.01292, 0.01756, 0.009401, 0.01756, 0.009036, 0.01756, 0.009036, 0.01756, 0.009401, 0.01756, 0.01279, 0.01756, 0.01292, 0.01756, 0.01292, 0.01756, 0.01279, 0.01756, 0.09624, 0.01758, 0.09776, 0.01758, 0.03874, 0.01758, 0.03688, 0.01758, 0.01279, 0.705, 0.01279, 0.705, 0.01292, 0.705, 0.01292, 0.705, 0.009401, 0.705, 0.009401, 0.705, 0.009036, 0.705, 0.009036, 0.705, 0.01316, 0.705, 0.01292, 0.705, 0.01292, 0.705, 0.01316, 0.705, 0.09776, 0.01758, 0.05389, 0.01758, 0.01271, 0.01758, 0.03874, 0.01758, 0.01292, 0.01757, 0.01279, 0.01757, 0.01279, 0.01757, 0.01285, 0.01757, 0.0, 0.01758, 0.03688, 0.01758, 0.03874, 0.01758, 0.01271, 0.01758, 0.001816, 0.01758, 0.01316, 0.01756, 0.01292, 0.01756, 0.01292, 0.01756, 0.01316, 0.01756, 0.009401, 0.01756, 0.009401, 0.01756, 0.009036, 0.01756, 0.009036, 0.01756, 0.01279, 0.01756, 0.01279, 0.01756, 0.01292, 0.01756, 0.01292, 0.01756, 0.09624, 0.01758, 0.09776, 0.01758, 0.03874, 0.01758, 0.03688, 0.01758, 0.01279, 0.705, 0.01279, 0.705, 0.01292, 0.705, 0.01292, 0.705, 0.009401, 0.705, 0.009401, 0.705, 0.009036, 0.705, 0.009036, 0.705, 0.01316, 0.705, 0.01292, 0.705, 0.01292, 0.705, 0.01316, 0.705, 0.09776, 0.01758, 0.05389, 0.01758, 0.01271, 0.01758, 0.03874, 0.01758, 0.01292, 0.01757, 0.01279, 0.01757, 0.01279, 0.01757, 0.01285, 0.01757, 0.0, 0.01758, 0.03688, 0.01758, 0.03874, 0.01758, 0.01271, 0.01758, 0.001816, 0.01758, 0.01316, 0.01756, 0.01292, 0.01756, 0.01292, 0.01756, 0.01316, 0.01756, 0.009401, 0.01756, 0.009401, 0.01756, 0.009036, 0.01756, 0.009036, 0.01756, 0.01279, 0.01756, 0.01279, 0.01756, 0.01292, 0.01756, 0.01292, 0.01756, 0.09624, 0.01758, 0.03688, 0.01758, 0.03874, 0.01758, 0.09776, 0.01758, 0.01279, 0.705, 0.01292, 0.705, 0.01292, 0.705, 0.01279, 0.705, 0.009401, 0.705, 0.009036, 0.705, 0.009036, 0.705, 0.009401, 0.705, 0.01316, 0.705, 0.01316, 0.705, 0.01292, 0.705, 0.01292, 0.705, 0.09776, 0.01758, 0.03874, 0.01758, 0.01271, 0.01758, 0.05389, 0.01758, 0.01292, 0.01757, 0.01285, 0.01757, 0.01279, 0.01757, 0.01279, 0.01757, 0.0, 0.01758, 0.001816, 0.01758, 0.01271, 0.01758, 0.03874, 0.01758, 0.03688, 0.01758, 0.01316, 0.01756, 0.01316, 0.01756, 0.01292, 0.01756, 0.01292, 0.01756, 0.009401, 0.01756, 0.009036, 0.01756, 0.009036, 0.01756, 0.009401, 0.01756, 0.01279, 0.01756, 0.01292, 0.01756, 0.01292, 0.01756, 0.01279, 0.01756])
me_cube_002.materials.append(mat_materialmap)
me_cube_002.update()

# ---- curves / text
cu_beziercurve_001 = bpy.data.curves.new('BezierCurve.001', 'CURVE')
cu_beziercurve_001.dimensions = '3D'
_sp = cu_beziercurve_001.splines.new('BEZIER'); _sp.bezier_points.add(9)
_sp.bezier_points.foreach_set('co', [-0.3424, 5.34, 0.00144, -0.3424, 5.396, 0.02484, -0.3424, 5.419, 0.08061, -0.3424, 5.395, 0.1366, -0.3424, 4.953, 0.5299, -0.3424, 4.847, 0.5734, -0.3424, 4.739, 0.5299, -0.3424, 4.297, 0.1362, -0.3424, 4.274, 0.07908, -0.3424, 4.352, 0.001889])
_sp.bezier_points.foreach_set('handle_left', [-0.3424, 5.327, 0.001613, -0.3424, 5.383, 0.01345, -0.3424, 5.419, 0.05753, -0.3424, 5.41, 0.1229, -0.3424, 4.996, 0.4878, -0.3424, 4.9, 0.5736, -0.3424, 4.778, 0.5651, -0.3424, 4.371, 0.2054, -0.3424, 4.274, 0.1052, -0.3424, 4.322, 0.001889])
_sp.bezier_points.foreach_set('handle_right', [-0.3424, 5.35, 0.001299, -0.3424, 5.403, 0.03166, -0.3424, 5.419, 0.09709, -0.3424, 5.381, 0.1506, -0.3424, 4.939, 0.5442, -0.3424, 4.827, 0.5734, -0.3424, 4.693, 0.4891, -0.3424, 4.292, 0.1311, -0.3424, 4.274, 0.02733, -0.3424, 4.374, 0.001889])
for _p, _l, _r in zip(_sp.bezier_points, ['ALIGNED', 'ALIGNED', 'ALIGNED', 'ALIGNED', 'ALIGNED', 'ALIGNED', 'ALIGNED', 'ALIGNED', 'ALIGNED', 'ALIGNED'], ['ALIGNED', 'ALIGNED', 'ALIGNED', 'ALIGNED', 'ALIGNED', 'ALIGNED', 'ALIGNED', 'ALIGNED', 'ALIGNED', 'ALIGNED']): _p.handle_left_type = _l; _p.handle_right_type = _r
_sp.order_u = 0
_sp.order_v = 0
_sp.use_cyclic_u = True
cu_beziercurve_001.use_path = True
cu_beziercurve_001.fill_mode = 'FULL'
arm_armature_002 = bpy.data.armatures.new('Armature.002')  # bones are not reproduced

# ---- objects
ob_buldozerline = bpy.data.objects.new('BuldozerLine', me_plane_001)
ob_buldozerrobot = bpy.data.objects.new('BuldozerRobot', me_cube_024)
ob_bulldozerchairrute = bpy.data.objects.new('BulldozerChairRute', cu_beziercurve_001)
ob_bulldozerchain = bpy.data.objects.new('BulldozerChain', me_cube_001)
ob_buldozerlamp = bpy.data.objects.new('BuldozerLamp', me_cube_002)
ob_amtbulldozerrobot = bpy.data.objects.new('AmtBulldozerRobot', arm_armature_002)

# ---- transforms, parenting, visibility, modifiers, constraints
ob_buldozerline.location = (0.0, 0.0, 0.0)
_m = ob_buldozerline.modifiers.new('Solidify', 'SOLIDIFY')
_m = ob_buldozerline.modifiers.new('Mirror', 'MIRROR')
_m.use_axis = (False, True, False)
ob_buldozerrobot.parent = ob_amtbulldozerrobot
ob_buldozerrobot.matrix_parent_inverse = Matrix(((1.0, -0.0, 0.0, -0.0), (-0.0, 0.0, 1.0, -0.4774), (0.0, -1.0, 0.0, 4.76), (0.0, 0.0, -0.0, 1.0)))
ob_buldozerrobot.location = (0.0, 4.76, 0.0)
_m = ob_buldozerrobot.modifiers.new('Mirror', 'MIRROR')
_m.use_axis = (True, True, False)
_m.use_clip = True
ob_bulldozerchairrute.parent = ob_amtbulldozerrobot
ob_bulldozerchairrute.matrix_parent_inverse = Matrix(((1.0, -0.0, 0.0, -0.0), (-0.0, 0.0, 1.0, -0.4774), (0.0, -1.0, 0.0, 4.76), (0.0, 0.0, -0.0, 1.0)))
ob_bulldozerchairrute.location = (-4.237e-07, 9.607, 0.0)
ob_bulldozerchairrute.rotation_euler = (0.0, 0.0, -3.142)
ob_bulldozerchain.parent = ob_amtbulldozerrobot
ob_bulldozerchain.matrix_parent_inverse = Matrix(((1.0, -0.0, 0.0, -0.0), (-0.0, 0.0, 1.0, -0.4774), (0.0, -1.0, 0.0, 4.76), (0.0, 0.0, -0.0, 1.0)))
ob_bulldozerchain.location = (-0.34, 10.01, 0.0)
ob_bulldozerchain.rotation_euler = (0.0, 0.0, -3.142)
_m = ob_bulldozerchain.modifiers.new('Mirror', 'MIRROR')
_m = ob_bulldozerchain.modifiers.new('Array', 'ARRAY')
_m.count = 105
_m.relative_offset_displace = (0.0, -0.7, 0.0)
_m = ob_bulldozerchain.modifiers.new('Curve', 'CURVE')
_m.show_render = False
_m.object = ob_bulldozerchairrute
_m.deform_axis = 'NEG_Y'
ob_buldozerlamp.parent = ob_amtbulldozerrobot
ob_buldozerlamp.matrix_parent_inverse = Matrix(((1.0, 2.384e-07, 0.0, -1.565e-06), (-0.0, 0.0, 1.0, -1.312), (2.384e-07, -1.0, 0.0, 4.76), (-0.0, 0.0, -0.0, 1.0)))
ob_buldozerlamp.location = (0.0, 4.76, 0.0)
ob_buldozerlamp.rotation_euler = (0.0, 0.0, 0.451)
ob_amtbulldozerrobot.location = (0.0, 4.76, 0.0)
ob_amtbulldozerrobot.display_type = 'SOLID'
ob_amtbulldozerrobot.show_in_front = True

# ---- collection membership
col_collection.objects.link(ob_buldozerline)
col_collection.objects.link(ob_buldozerrobot)
col_collection.objects.link(ob_bulldozerchairrute)
col_collection.objects.link(ob_bulldozerchain)
col_collection.objects.link(ob_buldozerlamp)
col_collection.objects.link(ob_amtbulldozerrobot)

# ---- scene / render settings (as saved in the file)
scene.frame_start = 1; scene.frame_end = 480; scene.frame_set(1)
scene.render.engine = 'BLENDER_EEVEE_NEXT'
scene.cycles.sampling_pattern = 'TABULATED_SOBOL'
scene.cycles.use_light_tree = False
scene.view_settings.view_transform = 'Filmic'
bpy.context.view_layer.update()

# ---- added for rendering (the .blend has no active camera and no usable light): camera, sun
cam_auto = bpy.data.cameras.new('AutoCamera')
cam_auto.lens = 50.0
cam_auto.sensor_width = 36.0
cam_auto.clip_end = 1000.0
ob_auto_camera = bpy.data.objects.new('AutoCamera', cam_auto)
scene.collection.objects.link(ob_auto_camera)
ob_auto_camera.location = (12.1268, -13.9807, 9.72255)
ob_auto_camera.rotation_euler = (1.09748, -7.21219e-08, 0.694738)
scene.camera = ob_auto_camera
light_auto_sun = bpy.data.lights.new('AutoSun', 'SUN')
light_auto_sun.energy = 3.0
light_auto_sun.angle = 0.0523599
ob_auto_sun = bpy.data.objects.new('AutoSun', light_auto_sun)
scene.collection.objects.link(ob_auto_sun)
ob_auto_sun.rotation_euler = (0.872665, 0.174533, 0.523599)
bpy.context.view_layer.update()
